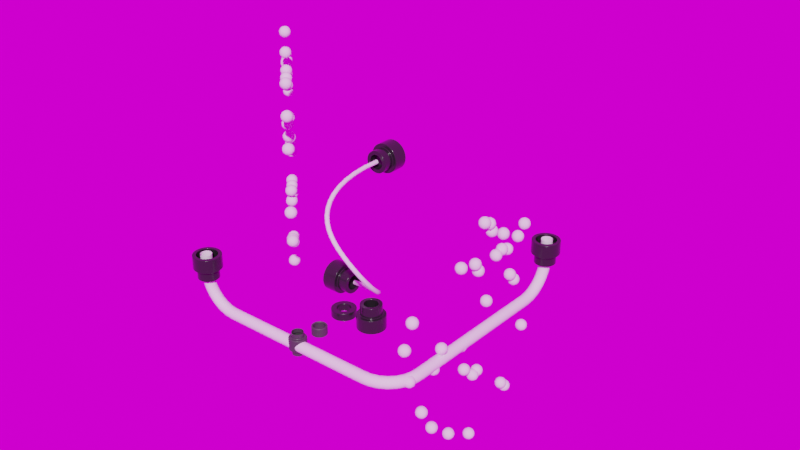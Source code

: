 # Source: wire.blend  (saved by Blender 3.2.14; exported with 4.5.12 LTS)
import bpy
from mathutils import Matrix  # noqa: F401  (used for matrix-valued properties, if any)

bpy.ops.wm.read_factory_settings(use_empty=True)
scene = bpy.context.scene
scene.name = 'Scene'

# ---- collections
col_connector = bpy.data.collections.new('Connector'); scene.collection.children.link(col_connector)
col_cable = bpy.data.collections.new('Cable'); scene.collection.children.link(col_cable)
col_design = bpy.data.collections.new('Design'); scene.collection.children.link(col_design)
col_ring = bpy.data.collections.new('Ring'); scene.collection.children.link(col_ring)

# ---- images (referenced by path relative to the original .blend; pixels are not part of the script)
import os
ASSET_DIR = os.environ.get("B2B_ASSET_DIR", "")  # directory of the original .blend (textures are referenced by path, not embedded)
HERE = os.path.dirname(os.path.abspath(__file__))  # packed textures are extracted next to this script under _unpacked/

def load_image(name, relpath, width, height, colorspace="sRGB"):
    """Load a texture the original file referenced (path relative to the .blend, or extracted next to this script)."""
    p = next((c for c in (os.path.join(HERE, relpath), os.path.join(ASSET_DIR, relpath)) if relpath and os.path.exists(c)), "")
    if p:
        img = bpy.data.images.load(p, check_existing=True)
        img.name = name
    else:  # same state as the original file: an image datablock whose file is absent (Cycles renders it pink)
        img = bpy.data.images.new(name, width, height)
        img.source = "FILE"
        img.filepath = "//" + (relpath or name)
    img.colorspace_settings.name = colorspace
    return img
img_artist_workshop_4k_hdr = load_image('artist_workshop_4k.hdr', 'artist_workshop_4k.hdr', 1024, 1024, 'Linear Rec.709')

# ---- materials (node trees are filled in below, after node groups)
mat_material = bpy.data.materials.new('Material')
mat_cable = bpy.data.materials.new('Cable')
mat_coil = bpy.data.materials.new('Coil')
mat_protection = bpy.data.materials.new('Protection')
mat_duct = bpy.data.materials.new('Duct')
mat_ring_material = bpy.data.materials.new('Ring_Material')

# ---- node groups
ng_warmth__gaffer = bpy.data.node_groups.new('Warmth (Gaffer)', 'ShaderNodeTree')
_s = ng_warmth__gaffer.interface.new_socket(name='Image', in_out='OUTPUT', socket_type='NodeSocketColor')
_s = ng_warmth__gaffer.interface.new_socket(name='Image', in_out='INPUT', socket_type='NodeSocketColor')
_s = ng_warmth__gaffer.interface.new_socket(name='Temp', in_out='INPUT', socket_type='NodeSocketFloat')
_s.min_value = -100.0
_s.max_value = 100.0
_s = ng_warmth__gaffer.interface.new_socket(name='Tint', in_out='INPUT', socket_type='NodeSocketFloat')
_s.min_value = -100.0
_s.max_value = 100.0
_N = ng_warmth__gaffer.nodes; _L = ng_warmth__gaffer.links
n0 = _N.new('NodeGroupInput'); n0.name = 'Group Input'; n0.location = (-70, -478)
n1 = _N.new('NodeGroupOutput'); n1.name = 'Group Output'; n1.location = (1033, -158)
n2 = _N.new('ShaderNodeMath'); n2.name = 'Math'; n2.location = (214, -339)
n2.operation = 'DIVIDE'
n2.inputs[1].default_value = 150.0
n2.inputs[2].default_value = 0.0
n3 = _N.new('ShaderNodeMath'); n3.name = 'Math.001'; n3.location = (407, -336)
n3.inputs[1].default_value = 1.0
n3.inputs[2].default_value = 0.0
n4 = _N.new('ShaderNodeSeparateColor'); n4.name = 'Separate RGB'; n4.location = (408, -168)
n5 = _N.new('ShaderNodeMath'); n5.name = 'Math.002'; n5.location = (627, 85)
n5.operation = 'MULTIPLY'
n5.inputs[2].default_value = 0.0
n6 = _N.new('ShaderNodeMath'); n6.name = 'Math.003'; n6.location = (627, -91)
n6.operation = 'MULTIPLY'
n6.inputs[2].default_value = 0.0
n7 = _N.new('ShaderNodeMath'); n7.name = 'Math.004'; n7.location = (627, -240)
n7.operation = 'DIVIDE'
n7.inputs[2].default_value = 0.0
n8 = _N.new('ShaderNodeMath'); n8.name = 'Math.005'; n8.location = (214, -548)
n8.operation = 'DIVIDE'
n8.inputs[1].default_value = 150.0
n8.inputs[2].default_value = 0.0
n9 = _N.new('ShaderNodeMath'); n9.name = 'Math.006'; n9.location = (407, -529)
n9.inputs[1].default_value = 1.0
n9.inputs[2].default_value = 0.0
n10 = _N.new('ShaderNodeCombineColor'); n10.name = 'Combine RGB'; n10.location = (808, -163)
_L.new(n0.outputs[1], n2.inputs[0])
_L.new(n2.outputs[0], n3.inputs[0])
_L.new(n3.outputs[0], n5.inputs[1])
_L.new(n3.outputs[0], n7.inputs[1])
_L.new(n0.outputs[2], n8.inputs[0])
_L.new(n8.outputs[0], n9.inputs[0])
_L.new(n9.outputs[0], n6.inputs[1])
_L.new(n0.outputs[0], n4.inputs[0])
_L.new(n4.outputs[0], n5.inputs[0])
_L.new(n4.outputs[1], n6.inputs[0])
_L.new(n4.outputs[2], n7.inputs[0])
_L.new(n5.outputs[0], n10.inputs[0])
_L.new(n6.outputs[0], n10.inputs[1])
_L.new(n7.outputs[0], n10.inputs[2])
_L.new(n10.outputs[0], n1.inputs[0])
n1.is_active_output = True
ng_z_curve_deform = bpy.data.node_groups.new('Z_Curve_Deform', 'GeometryNodeTree')
_s = ng_z_curve_deform.interface.new_socket(name='Geometry', in_out='OUTPUT', socket_type='NodeSocketGeometry')
_s = ng_z_curve_deform.interface.new_socket(name='Geometry', in_out='INPUT', socket_type='NodeSocketGeometry')
_s = ng_z_curve_deform.interface.new_socket(name='Curve', in_out='INPUT', socket_type='NodeSocketGeometry')
_s = ng_z_curve_deform.interface.new_socket(name='X Offset', in_out='INPUT', socket_type='NodeSocketFloat')
_s.min_value = -1e+04
_s.max_value = 1e+04
ng_z_curve_deform.is_modifier = True
_N = ng_z_curve_deform.nodes; _L = ng_z_curve_deform.links
n0 = _N.new('ShaderNodeVectorMath'); n0.name = 'Vector Math.003'; n0.location = (215, -115)
n0.operation = 'SCALE'
n1 = _N.new('ShaderNodeVectorMath'); n1.name = 'Vector Math.004'; n1.location = (485, 0)
n2 = _N.new('GeometryNodeCaptureAttribute'); n2.name = 'Capture Attribute'; n2.location = (-617, -36)
n2.capture_items.clear()
n3 = _N.new('NodeReroute'); n3.name = 'Reroute.007'; n3.location = (1, -47)
n3.width = 16
n3.socket_idname = 'NodeSocketVector'
n4 = _N.new('NodeReroute'); n4.name = 'Reroute.022'; n4.location = (-455, 193)
n4.label = 'Array'
n4.width = 16
n4.socket_idname = 'NodeSocketGeometry'
n5 = _N.new('GeometryNodeSampleCurve'); n5.name = ' Sample Curve'; n5.location = (-195, 177)
n5.use_all_curves = True
n6 = _N.new('NodeReroute'); n6.name = 'Reroute.023'; n6.location = (353, 193)
n6.label = 'Array'
n6.width = 16
n6.socket_idname = 'NodeSocketGeometry'
n7 = _N.new('NodeReroute'); n7.name = 'Reroute.005'; n7.location = (3, 96)
n7.width = 16
n7.socket_idname = 'NodeSocketVector'
n8 = _N.new('NodeReroute'); n8.name = 'Reroute.004'; n8.location = (25, 118)
n8.width = 16
n8.socket_idname = 'NodeSocketVector'
n9 = _N.new('ShaderNodeVectorMath'); n9.name = 'Vector Math'; n9.location = (309, 43)
n9.operation = 'SCALE'
n10 = _N.new('ShaderNodeSeparateXYZ'); n10.name = 'Separate XYZ.003'; n10.location = (-427, -44)
n11 = _N.new('NodeReroute'); n11.name = 'Reroute.008'; n11.location = (20, -70)
n11.label = 'Y'
n11.width = 16
n11.socket_idname = 'NodeSocketFloat'
n12 = _N.new('NodeReroute'); n12.name = 'Reroute.012'; n12.location = (-430, -29)
n12.width = 16
n12.socket_idname = 'NodeSocketFloat'
n13 = _N.new('NodeReroute'); n13.name = 'Reroute.013'; n13.location = (57, 141)
n13.width = 16
n13.socket_idname = 'NodeSocketVector'
n14 = _N.new('NodeGroupInput'); n14.name = 'Group Input'; n14.location = (-880, 0)
n15 = _N.new('NodeGroupOutput'); n15.name = 'Group Output'; n15.location = (1030, 167)
n16 = _N.new('GeometryNodeSetPosition'); n16.name = 'Set Position'; n16.location = (663, 130)
n17 = _N.new('NodeReroute'); n17.name = 'Reroute.001'; n17.location = (-455, -71)
n17.width = 16
n17.socket_idname = 'NodeSocketGeometry'
n18 = _N.new('ShaderNodeVectorMath'); n18.name = 'Vector Math.001'; n18.location = (50, -82)
n18.operation = 'CROSS_PRODUCT'
n19 = _N.new('NodeReroute'); n19.name = 'Reroute.010'; n19.location = (22, -195)
n19.width = 16
n19.socket_idname = 'NodeSocketVector'
n20 = _N.new('NodeReroute'); n20.name = 'Reroute.006'; n20.location = (1, -175)
n20.width = 16
n20.socket_idname = 'NodeSocketVector'
n21 = _N.new('NodeReroute'); n21.name = 'Reroute.009'; n21.location = (-272, -30)
n21.label = 'Z'
n21.width = 16
n21.socket_idname = 'NodeSocketFloat'
n22 = _N.new('NodeReroute'); n22.name = 'Reroute.011'; n22.location = (-79, -229)
n22.label = 'X'
n22.width = 16
n22.socket_idname = 'NodeSocketFloat'
n23 = _N.new('ShaderNodeMath'); n23.name = 'Math.002'; n23.location = (-414, 32)
n23.hide = True
n24 = _N.new('ShaderNodeMath'); n24.name = 'Math'; n24.location = (-236, -59)
n24.mute = True
n24.hide = True
n24.operation = 'MULTIPLY'
n24.inputs[1].default_value = -1.0
n25 = _N.new('GeometryNodeInputPosition'); n25.name = 'Position'; n25.location = (-880, -160)
n26 = _N.new('GeometryNodeCurveSplineType'); n26.name = 'Set Spline Type'; n26.location = (-411, 176)
n26.spline_type = 'NURBS'
_L.new(n25.outputs[0], n2.inputs[1])
_L.new(n2.outputs[1], n10.inputs[0])
_L.new(n10.outputs[0], n9.inputs[1])
_L.new(n22.outputs[0], n0.inputs[3])
_L.new(n9.outputs[0], n1.inputs[0])
_L.new(n26.outputs[0], n5.inputs[0])
_L.new(n23.outputs[0], n5.inputs[3])
_L.new(n3.outputs[0], n20.inputs[0])
_L.new(n7.outputs[0], n3.inputs[0])
_L.new(n3.outputs[0], n9.inputs[0])
_L.new(n20.outputs[0], n18.inputs[0])
_L.new(n8.outputs[0], n19.inputs[0])
_L.new(n0.outputs[0], n1.inputs[1])
_L.new(n18.outputs[0], n0.inputs[0])
_L.new(n13.outputs[0], n16.inputs[2])
_L.new(n1.outputs[0], n16.inputs[3])
_L.new(n12.outputs[0], n23.inputs[1])
_L.new(n4.outputs[0], n6.inputs[0])
_L.new(n6.outputs[0], n16.inputs[0])
_L.new(n17.outputs[0], n4.inputs[0])
_L.new(n2.outputs[0], n17.inputs[0])
_L.new(n5.outputs[2], n8.inputs[0])
_L.new(n5.outputs[3], n7.inputs[0])
_L.new(n11.outputs[0], n9.inputs[3])
_L.new(n10.outputs[1], n24.inputs[0])
_L.new(n21.outputs[0], n12.inputs[0])
_L.new(n14.outputs[0], n2.inputs[0])
_L.new(n5.outputs[1], n13.inputs[0])
_L.new(n14.outputs[2], n23.inputs[0])
_L.new(n16.outputs[0], n15.inputs[0])
_L.new(n14.outputs[1], n26.inputs[0])
_L.new(n19.outputs[0], n18.inputs[1])
_L.new(n24.outputs[0], n11.inputs[0])
_L.new(n10.outputs[2], n21.inputs[0])
_L.new(n10.outputs[0], n22.inputs[0])
n15.is_active_output = True
ng_protection = bpy.data.node_groups.new('Protection', 'GeometryNodeTree')
_s = ng_protection.interface.new_socket(name='Geometry', in_out='OUTPUT', socket_type='NodeSocketGeometry')
_s = ng_protection.interface.new_socket(name='Resolution', in_out='INPUT', socket_type='NodeSocketInt')
_s.default_value = 8
_s.min_value = 2
_s.max_value = 1000
_s = ng_protection.interface.new_socket(name='Rotations', in_out='INPUT', socket_type='NodeSocketFloat')
_s.default_value = 2.0
_s.min_value = 0.0
_s = ng_protection.interface.new_socket(name='Radius', in_out='INPUT', socket_type='NodeSocketFloat')
_s.subtype = 'DISTANCE'
_s.default_value = 0.5
_s.min_value = 0.0
_s = ng_protection.interface.new_socket(name='Length', in_out='INPUT', socket_type='NodeSocketFloat')
_s.subtype = 'DISTANCE'
_s.default_value = 2.0
_s = ng_protection.interface.new_socket(name='Thickness', in_out='INPUT', socket_type='NodeSocketFloat')
_s.min_value = -1e+04
_s.max_value = 1e+04
_s = ng_protection.interface.new_socket(name='Height', in_out='INPUT', socket_type='NodeSocketFloat')
_s.default_value = 0.1
_s.min_value = -1e+04
_s.max_value = 1e+04
ng_protection.is_modifier = True
_N = ng_protection.nodes; _L = ng_protection.links
n0 = _N.new('GeometryNodeStoreNamedAttribute'); n0.name = 'Store Named Attribute'; n0.location = (-149, 324)
n0.data_type = 'FLOAT_VECTOR'
n0.domain = 'CORNER'
n0.inputs[2].default_value = 'uv_map'
n1 = _N.new('GeometryNodeMeshCube'); n1.name = 'Cube'; n1.location = (-174, 324)
n1.inputs[0].default_value = (1.0, 0.3, 1.0)
n2 = _N.new('GeometryNodeSetPosition'); n2.name = 'Set Position'; n2.location = (60, -19)
n3 = _N.new('FunctionNodeCompare'); n3.name = 'Compare Floats'; n3.location = (-188, -113)
n3.operation = 'GREATER_EQUAL'
n3.inputs[6].default_value = (0.0, 0.0, 0.0, 0.0)
n3.inputs[7].default_value = (0.0, 0.0, 0.0, 0.0)
n4 = _N.new('GeometryNodeSetPosition'); n4.name = 'Set Position.001'; n4.location = (265, -16)
n5 = _N.new('ShaderNodeVectorMath'); n5.name = 'Vector Math.001'; n5.location = (474, -246)
n5.operation = 'NORMALIZE'
n6 = _N.new('ShaderNodeVectorMath'); n6.name = 'Vector Math'; n6.location = (649, -246)
n6.operation = 'MULTIPLY'
n7 = _N.new('FunctionNodeBooleanMath'); n7.name = 'Boolean Math'; n7.location = (842, -498)
n7.operation = 'OR'
n8 = _N.new('NodeReroute'); n8.name = 'Reroute.002'; n8.location = (1057, -410)
n8.width = 16
n8.socket_idname = 'NodeSocketBool'
n9 = _N.new('NodeReroute'); n9.name = 'Reroute.003'; n9.location = (1056, -530)
n9.width = 16
n9.socket_idname = 'NodeSocketBool'
n10 = _N.new('GeometryNodeSetPosition'); n10.name = 'Set Position.002'; n10.location = (1130, -329)
n11 = _N.new('NodeReroute'); n11.name = 'Reroute.005'; n11.location = (965, -386)
n11.width = 16
n11.socket_idname = 'NodeSocketGeometry'
n12 = _N.new('NodeReroute'); n12.name = 'Reroute.004'; n12.location = (957, -49)
n12.width = 16
n12.socket_idname = 'NodeSocketGeometry'
n13 = _N.new('FunctionNodeCompare'); n13.name = 'Compare Floats.004'; n13.location = (641, -445)
n13.operation = 'LESS_THAN'
n13.inputs[6].default_value = (0.0, 0.0, 0.0, 0.0)
n13.inputs[7].default_value = (0.0, 0.0, 0.0, 0.0)
n14 = _N.new('FunctionNodeCompare'); n14.name = 'Compare Floats.003'; n14.location = (60, -243)
n14.operation = 'GREATER_EQUAL'
n14.inputs[6].default_value = (0.0, 0.0, 0.0, 0.0)
n14.inputs[7].default_value = (0.0, 0.0, 0.0, 0.0)
n15 = _N.new('NodeReroute'); n15.name = 'Reroute.019'; n15.location = (4, -330)
n15.width = 16
n15.socket_idname = 'NodeSocketInt'
n16 = _N.new('ShaderNodeMath'); n16.name = 'Math.001'; n16.location = (-191, -323)
n16.operation = 'MULTIPLY'
n16.inputs[1].default_value = 2.0
n17 = _N.new('FunctionNodeCompare'); n17.name = 'Compare Floats.005'; n17.location = (637, -589)
n17.inputs[6].default_value = (0.0, 0.0, 0.0, 0.0)
n17.inputs[7].default_value = (0.0, 0.0, 0.0, 0.0)
n18 = _N.new('GeometryNodeCurveToMesh'); n18.name = 'Curve to Mesh'; n18.location = (-607, 375)
n19 = _N.new('GeometryNodeResampleCurve'); n19.name = 'Resample Curve'; n19.location = (-795, 377)
n19.keep_last_segment = False
n20 = _N.new('NodeReroute'); n20.name = 'Reroute.018'; n20.location = (-33, 778)
n20.width = 16
n20.socket_idname = 'NodeSocketInt'
n21 = _N.new('NodeReroute'); n21.name = 'Reroute.009'; n21.location = (-1130, -198)
n21.width = 16
n21.socket_idname = 'NodeSocketInt'
n22 = _N.new('NodeReroute'); n22.name = 'Reroute.023'; n22.location = (-1130, 268)
n22.width = 16
n22.socket_idname = 'NodeSocketInt'
n23 = _N.new('NodeReroute'); n23.name = 'Reroute.015'; n23.location = (-1064, -166)
n23.width = 16
n23.socket_idname = 'NodeSocketInt'
n24 = _N.new('NodeReroute'); n24.name = 'Reroute.014'; n24.location = (-1064, 778)
n24.width = 16
n24.socket_idname = 'NodeSocketInt'
n25 = _N.new('NodeReroute'); n25.name = 'Reroute.017'; n25.location = (-351, -193)
n25.width = 16
n25.socket_idname = 'NodeSocketInt'
n26 = _N.new('NodeReroute'); n26.name = 'Reroute.016'; n26.location = (-351, 778)
n26.width = 16
n26.socket_idname = 'NodeSocketInt'
n27 = _N.new('NodeReroute'); n27.name = 'Reroute.007'; n27.location = (-248, 658)
n27.width = 16
n27.socket_idname = 'NodeSocketInt'
n28 = _N.new('NodeReroute'); n28.name = 'Reroute.011'; n28.location = (-248, -441)
n28.width = 16
n28.socket_idname = 'NodeSocketInt'
n29 = _N.new('NodeReroute'); n29.name = 'Reroute.013'; n29.location = (578, -555)
n29.width = 16
n29.socket_idname = 'NodeSocketInt'
n30 = _N.new('NodeReroute'); n30.name = 'Reroute.012'; n30.location = (578, 658)
n30.width = 16
n30.socket_idname = 'NodeSocketInt'
n31 = _N.new('NodeReroute'); n31.name = 'Reroute.008'; n31.location = (-248, 188)
n31.width = 16
n31.socket_idname = 'NodeSocketInt'
n32 = _N.new('NodeReroute'); n32.name = 'Reroute.010'; n32.location = (-1130, -778)
n32.width = 16
n32.socket_idname = 'NodeSocketInt'
n33 = _N.new('NodeReroute'); n33.name = 'Reroute.022'; n33.location = (531, -525)
n33.width = 16
n33.socket_idname = 'NodeSocketInt'
n34 = _N.new('NodeReroute'); n34.name = 'Reroute.020'; n34.location = (531, 778)
n34.width = 16
n34.socket_idname = 'NodeSocketInt'
n35 = _N.new('NodeReroute'); n35.name = 'Reroute.021'; n35.location = (531, -678)
n35.width = 16
n35.socket_idname = 'NodeSocketInt'
n36 = _N.new('NodeReroute'); n36.name = 'Reroute.001'; n36.location = (913, -456)
n36.width = 16
n36.socket_idname = 'NodeSocketVector'
n37 = _N.new('NodeReroute'); n37.name = 'Reroute'; n37.location = (916, -280)
n37.width = 16
n37.socket_idname = 'NodeSocketVector'
n38 = _N.new('NodeGroupOutput'); n38.name = 'Group Output'; n38.location = (1320, 0)
n39 = _N.new('GeometryNodeInputIndex'); n39.name = 'Index'; n39.location = (-1251, 815)
n40 = _N.new('GeometryNodeInputNormal'); n40.name = 'Normal.001'; n40.location = (269, -262)
n40.legacy_corner_normals = True
n41 = _N.new('ShaderNodeMath'); n41.name = 'Math.002'; n41.location = (272, -652)
n41.operation = 'MULTIPLY'
n42 = _N.new('ShaderNodeMath'); n42.name = 'Math'; n42.location = (-589, -47)
n42.operation = 'MODULO'
n43 = _N.new('GeometryNodeInputPosition'); n43.name = 'Position'; n43.location = (-583, 30)
n44 = _N.new('ShaderNodeCombineXYZ'); n44.name = 'Combine XYZ'; n44.location = (272, -429)
n45 = _N.new('ShaderNodeCombineXYZ'); n45.name = 'Combine XYZ.001'; n45.location = (57, -386)
n46 = _N.new('NodeGroupInput'); n46.name = 'Group Input.001'; n46.location = (-189, -490)
n47 = _N.new('NodeReroute'); n47.name = 'Reroute.006'; n47.location = (-1130, 658)
n47.width = 16
n47.socket_idname = 'NodeSocketInt'
n48 = _N.new('FunctionNodeFloatToInt'); n48.name = 'Float to Integer'; n48.location = (-1309, 692)
n49 = _N.new('ShaderNodeMath'); n49.name = 'Math.003'; n49.location = (-1496, 640)
n49.operation = 'MULTIPLY'
n50 = _N.new('GeometryNodeCurveSpiral'); n50.name = 'Spiral'; n50.location = (-1852, 467)
n50.inputs[0].default_value = 128
n51 = _N.new('GeometryNodeCurveLength'); n51.name = 'Curve Length'; n51.location = (-1680, 542)
n52 = _N.new('NodeGroupInput'); n52.name = 'Group Input'; n52.location = (-2097, 680)
n53 = _N.new('GeometryNodeSampleIndex'); n53.name = 'Sample Index'; n53.location = (0, 0)
n53.data_type = 'FLOAT_VECTOR'
n53.clamp = True
_L.new(n10.outputs[0], n38.inputs[0])
_L.new(n43.outputs[0], n53.inputs[1])
_L.new(n19.outputs[0], n18.inputs[0])
_L.new(n50.outputs[0], n19.inputs[0])
_L.new(n23.outputs[0], n42.inputs[0])
_L.new(n18.outputs[0], n53.inputs[0])
_L.new(n42.outputs[0], n53.inputs[2])
_L.new(n53.outputs[0], n2.inputs[2])
_L.new(n0.outputs[0], n2.inputs[0])
_L.new(n2.outputs[0], n4.inputs[0])
_L.new(n25.outputs[0], n3.inputs[0])
_L.new(n3.outputs[0], n2.inputs[1])
_L.new(n14.outputs[0], n4.inputs[1])
_L.new(n36.outputs[0], n10.inputs[3])
_L.new(n13.outputs[0], n7.inputs[0])
_L.new(n40.outputs[0], n5.inputs[0])
_L.new(n8.outputs[0], n10.inputs[1])
_L.new(n17.outputs[0], n7.inputs[1])
_L.new(n11.outputs[0], n10.inputs[0])
_L.new(n5.outputs[0], n6.inputs[0])
_L.new(n16.outputs[0], n14.inputs[1])
_L.new(n41.outputs[0], n17.inputs[1])
_L.new(n21.outputs[0], n42.inputs[1])
_L.new(n31.outputs[0], n1.inputs[1])
_L.new(n6.outputs[0], n37.inputs[0])
_L.new(n37.outputs[0], n36.inputs[0])
_L.new(n9.outputs[0], n8.inputs[0])
_L.new(n7.outputs[0], n9.inputs[0])
_L.new(n4.outputs[0], n12.inputs[0])
_L.new(n12.outputs[0], n11.inputs[0])
_L.new(n47.outputs[0], n27.inputs[0])
_L.new(n27.outputs[0], n31.inputs[0])
_L.new(n22.outputs[0], n21.inputs[0])
_L.new(n32.outputs[0], n41.inputs[0])
_L.new(n21.outputs[0], n32.inputs[0])
_L.new(n28.outputs[0], n16.inputs[0])
_L.new(n31.outputs[0], n28.inputs[0])
_L.new(n29.outputs[0], n13.inputs[1])
_L.new(n27.outputs[0], n30.inputs[0])
_L.new(n30.outputs[0], n29.inputs[0])
_L.new(n24.outputs[0], n23.inputs[0])
_L.new(n24.outputs[0], n26.inputs[0])
_L.new(n26.outputs[0], n25.inputs[0])
_L.new(n15.outputs[0], n14.inputs[0])
_L.new(n26.outputs[0], n20.inputs[0])
_L.new(n20.outputs[0], n15.inputs[0])
_L.new(n35.outputs[0], n17.inputs[0])
_L.new(n20.outputs[0], n34.inputs[0])
_L.new(n33.outputs[0], n35.inputs[0])
_L.new(n34.outputs[0], n33.inputs[0])
_L.new(n33.outputs[0], n13.inputs[0])
_L.new(n47.outputs[0], n22.inputs[0])
_L.new(n22.outputs[0], n19.inputs[2])
_L.new(n39.outputs[0], n24.inputs[0])
_L.new(n52.outputs[2], n50.inputs[2])
_L.new(n52.outputs[2], n50.inputs[3])
_L.new(n52.outputs[3], n50.inputs[4])
_L.new(n52.outputs[1], n50.inputs[1])
_L.new(n44.outputs[0], n6.inputs[1])
_L.new(n46.outputs[4], n44.inputs[0])
_L.new(n46.outputs[4], n44.inputs[1])
_L.new(n46.outputs[5], n45.inputs[2])
_L.new(n45.outputs[0], n4.inputs[3])
_L.new(n50.outputs[0], n51.inputs[0])
_L.new(n51.outputs[0], n49.inputs[1])
_L.new(n52.outputs[0], n49.inputs[0])
_L.new(n49.outputs[0], n48.inputs[0])
_L.new(n48.outputs[0], n47.inputs[0])
_L.new(n1.outputs[0], n0.inputs[0])
_L.new(n1.outputs[1], n0.inputs[3])
n38.is_active_output = True
ng_z_array = bpy.data.node_groups.new('Z_Array', 'GeometryNodeTree')
_s = ng_z_array.interface.new_socket(name='Geometry', in_out='OUTPUT', socket_type='NodeSocketGeometry')
_s = ng_z_array.interface.new_socket(name='Geometry', in_out='INPUT', socket_type='NodeSocketGeometry')
_s = ng_z_array.interface.new_socket(name='Count', in_out='INPUT', socket_type='NodeSocketInt')
_s.default_value = 4
_s.min_value = 1
_s.max_value = 10000
_s = ng_z_array.interface.new_socket(name='Gap', in_out='INPUT', socket_type='NodeSocketFloat')
_s.default_value = 1.0
_s.min_value = -1e+04
_s.max_value = 1e+04
ng_z_array.is_modifier = True
_N = ng_z_array.nodes; _L = ng_z_array.links
n0 = _N.new('ShaderNodeVectorMath'); n0.name = 'Vector Math.001'; n0.location = (-73, 330)
n0.operation = 'MULTIPLY'
n1 = _N.new('GeometryNodeBoundBox'); n1.name = 'Bounding Box'; n1.location = (-407, 237)
n2 = _N.new('ShaderNodeVectorMath'); n2.name = 'Vector Math'; n2.location = (-242, 274)
n2.operation = 'SUBTRACT'
n3 = _N.new('GeometryNodeMeshLine'); n3.name = 'Mesh Line'; n3.location = (101, 388)
n4 = _N.new('GeometryNodeRealizeInstances'); n4.name = 'Realize Instances'; n4.location = (460, 200)
n5 = _N.new('NodeGroupOutput'); n5.name = 'Group Output'; n5.location = (640, 200)
n6 = _N.new('GeometryNodeInstanceOnPoints'); n6.name = 'Instance on Points'; n6.location = (280, 200)
n7 = _N.new('ShaderNodeCombineXYZ'); n7.name = 'Combine XYZ'; n7.location = (-247, 83)
n8 = _N.new('NodeGroupInput'); n8.name = 'Group Input'; n8.location = (-579, 158)
n9 = _N.new('NodeGroupInput'); n9.name = 'Group Input.002'; n9.location = (-75, 431)
_L.new(n1.outputs[2], n2.inputs[0])
_L.new(n1.outputs[1], n2.inputs[1])
_L.new(n3.outputs[0], n6.inputs[0])
_L.new(n2.outputs[0], n0.inputs[0])
_L.new(n8.outputs[0], n6.inputs[2])
_L.new(n8.outputs[0], n1.inputs[0])
_L.new(n0.outputs[0], n3.inputs[3])
_L.new(n6.outputs[0], n4.inputs[0])
_L.new(n4.outputs[0], n5.inputs[0])
_L.new(n9.outputs[1], n3.inputs[0])
_L.new(n7.outputs[0], n0.inputs[1])
_L.new(n8.outputs[2], n7.inputs[2])
n5.is_active_output = True
ng_add_design = bpy.data.node_groups.new('add_design', 'GeometryNodeTree')
_s = ng_add_design.interface.new_socket(name='Geometry', in_out='OUTPUT', socket_type='NodeSocketGeometry')
_s = ng_add_design.interface.new_socket(name='Curve', in_out='INPUT', socket_type='NodeSocketGeometry')
_s = ng_add_design.interface.new_socket(name='Object', in_out='INPUT', socket_type='NodeSocketObject')
_s = ng_add_design.interface.new_socket(name='X Offset', in_out='INPUT', socket_type='NodeSocketFloat')
_s.default_value = 0.28
_s.min_value = -1e+04
_s.max_value = 1e+04
ng_add_design.is_modifier = True
_N = ng_add_design.nodes; _L = ng_add_design.links
n0 = _N.new('GeometryNodeCurveLength'); n0.name = 'Curve Length'; n0.location = (-100, -200)
n1 = _N.new('NodeGroupInput'); n1.name = 'Group Input'; n1.location = (-287, 0)
n2 = _N.new('GeometryNodeObjectInfo'); n2.name = 'Object Info.001'; n2.location = (-94, 20)
n3 = _N.new('GeometryNodeBoundBox'); n3.name = 'Bounding Box'; n3.location = (80, -200)
n4 = _N.new('ShaderNodeVectorMath'); n4.name = 'Vector Math'; n4.location = (280, -200)
n4.operation = 'SUBTRACT'
n5 = _N.new('ShaderNodeSeparateXYZ'); n5.name = 'Separate XYZ'; n5.location = (480, -200)
n6 = _N.new('ShaderNodeMath'); n6.name = 'Math'; n6.location = (680, -200)
n6.operation = 'DIVIDE'
n7 = _N.new('NodeGroupOutput'); n7.name = 'Group Output'; n7.location = (1821, -80)
n8 = _N.new('ShaderNodeMath'); n8.name = 'Math.001'; n8.location = (880, -200)
n8.operation = 'CEIL'
n9 = _N.new('GeometryNodeGroup'); n9.name = 'Group.003'; n9.location = (1521, -60)
n9.width = 249
n9.node_tree = ng_z_curve_deform
n10 = _N.new('GeometryNodeGroup'); n10.name = 'Group'; n10.location = (1321, 20)
n10.node_tree = ng_z_array
n10.inputs[2].default_value = 1.0
n11 = _N.new('GeometryNodeBoundBox'); n11.name = 'Bounding Box.001'; n11.location = (140, 220)
n12 = _N.new('ShaderNodeVectorMath'); n12.name = 'Vector Math.001'; n12.location = (320, 220)
n12.operation = 'SUBTRACT'
n13 = _N.new('ShaderNodeSeparateXYZ'); n13.name = 'Separate XYZ.001'; n13.location = (500, 220)
n14 = _N.new('ShaderNodeMath'); n14.name = 'Math.002'; n14.location = (680, 220)
n14.operation = 'DIVIDE'
n14.inputs[1].default_value = 2.0
n15 = _N.new('ShaderNodeCombineXYZ'); n15.name = 'Combine XYZ'; n15.location = (860, 220)
n16 = _N.new('GeometryNodeTransform'); n16.name = 'Transform'; n16.location = (1040, 220)
_L.new(n1.outputs[0], n9.inputs[1])
_L.new(n9.outputs[0], n7.inputs[0])
_L.new(n1.outputs[1], n2.inputs[0])
_L.new(n1.outputs[2], n9.inputs[2])
_L.new(n10.outputs[0], n9.inputs[0])
_L.new(n1.outputs[0], n0.inputs[0])
_L.new(n2.outputs[4], n3.inputs[0])
_L.new(n3.outputs[1], n4.inputs[1])
_L.new(n3.outputs[2], n4.inputs[0])
_L.new(n4.outputs[0], n5.inputs[0])
_L.new(n5.outputs[2], n6.inputs[1])
_L.new(n0.outputs[0], n6.inputs[0])
_L.new(n6.outputs[0], n8.inputs[0])
_L.new(n8.outputs[0], n10.inputs[1])
_L.new(n2.outputs[4], n11.inputs[0])
_L.new(n11.outputs[2], n12.inputs[0])
_L.new(n11.outputs[1], n12.inputs[1])
_L.new(n2.outputs[4], n16.inputs[0])
_L.new(n15.outputs[0], n16.inputs[1])
_L.new(n12.outputs[0], n13.inputs[0])
_L.new(n16.outputs[0], n10.inputs[0])
_L.new(n13.outputs[2], n14.inputs[0])
_L.new(n14.outputs[0], n15.inputs[2])
n7.is_active_output = True
ng_f_add_ring = bpy.data.node_groups.new('f_add_ring', 'GeometryNodeTree')
_s = ng_f_add_ring.interface.new_socket(name='Geometry', in_out='OUTPUT', socket_type='NodeSocketGeometry')
_s = ng_f_add_ring.interface.new_socket(name='Curve', in_out='INPUT', socket_type='NodeSocketGeometry')
_s = ng_f_add_ring.interface.new_socket(name='Object', in_out='INPUT', socket_type='NodeSocketObject')
_s = ng_f_add_ring.interface.new_socket(name='X Offset', in_out='INPUT', socket_type='NodeSocketFloat')
_s.default_value = 0.28
_s.min_value = -1e+04
_s.max_value = 1e+04
_s = ng_f_add_ring.interface.new_socket(name='Count', in_out='INPUT', socket_type='NodeSocketInt')
_s.default_value = 1
_s.min_value = 1
_s.max_value = 10000
_s = ng_f_add_ring.interface.new_socket(name='Gap', in_out='INPUT', socket_type='NodeSocketFloat')
_s.default_value = 1.0
_s.min_value = -1e+04
_s.max_value = 1e+04
_s = ng_f_add_ring.interface.new_socket(name='Scale', in_out='INPUT', socket_type='NodeSocketFloat')
_s.default_value = 1.0
_s.min_value = -1e+04
_s.max_value = 1e+04
ng_f_add_ring.is_modifier = True
_N = ng_f_add_ring.nodes; _L = ng_f_add_ring.links
n0 = _N.new('GeometryNodeGroup'); n0.name = 'Group.003'; n0.location = (441, 3)
n0.width = 249
n0.node_tree = ng_z_curve_deform
n1 = _N.new('NodeReroute'); n1.name = 'Reroute'; n1.location = (384, -35)
n1.width = 16
n1.socket_idname = 'NodeSocketGeometry'
n2 = _N.new('NodeReroute'); n2.name = 'Reroute.003'; n2.location = (385, -107)
n2.width = 16
n2.socket_idname = 'NodeSocketGeometry'
n3 = _N.new('NodeReroute'); n3.name = 'Reroute.002'; n3.location = (141, -138)
n3.width = 16
n3.socket_idname = 'NodeSocketGeometry'
n4 = _N.new('GeometryNodeGroup'); n4.name = 'Group'; n4.location = (210, -50)
n4.node_tree = ng_z_array
n5 = _N.new('NodeGroupOutput'); n5.name = 'Group Output'; n5.location = (741, -5)
n6 = _N.new('GeometryNodeObjectInfo'); n6.name = 'Object Info.001'; n6.location = (-433, 98)
n7 = _N.new('NodeReroute'); n7.name = 'Reroute.008'; n7.location = (-535, -123)
n7.width = 16
n7.socket_idname = 'NodeSocketFloat'
n8 = _N.new('NodeReroute'); n8.name = 'Reroute.009'; n8.location = (-535, -181)
n8.width = 16
n8.socket_idname = 'NodeSocketFloat'
n9 = _N.new('NodeReroute'); n9.name = 'Reroute.006'; n9.location = (-493, -160)
n9.width = 16
n9.socket_idname = 'NodeSocketInt'
n10 = _N.new('NodeReroute'); n10.name = 'Reroute.005'; n10.location = (-465, -132)
n10.width = 16
n10.socket_idname = 'NodeSocketFloat'
n11 = _N.new('NodeReroute'); n11.name = 'Reroute.007'; n11.location = (-493, -100)
n11.width = 16
n11.socket_idname = 'NodeSocketInt'
n12 = _N.new('NodeReroute'); n12.name = 'Reroute.004'; n12.location = (-465, -79)
n12.width = 16
n12.socket_idname = 'NodeSocketFloat'
n13 = _N.new('GeometryNodeTransform'); n13.name = 'Transform'; n13.location = (-183, 55)
n14 = _N.new('NodeReroute'); n14.name = 'Reroute.001'; n14.location = (141, 19)
n14.width = 16
n14.socket_idname = 'NodeSocketGeometry'
n15 = _N.new('ShaderNodeCombineXYZ'); n15.name = 'Combine XYZ'; n15.location = (-435, -194)
n16 = _N.new('NodeGroupInput'); n16.name = 'Group Input'; n16.location = (-703, 0)
_L.new(n2.outputs[0], n0.inputs[1])
_L.new(n0.outputs[0], n5.inputs[0])
_L.new(n16.outputs[1], n6.inputs[0])
_L.new(n10.outputs[0], n0.inputs[2])
_L.new(n3.outputs[0], n4.inputs[0])
_L.new(n4.outputs[0], n0.inputs[0])
_L.new(n8.outputs[0], n4.inputs[2])
_L.new(n9.outputs[0], n4.inputs[1])
_L.new(n16.outputs[0], n1.inputs[0])
_L.new(n14.outputs[0], n3.inputs[0])
_L.new(n1.outputs[0], n2.inputs[0])
_L.new(n16.outputs[2], n12.inputs[0])
_L.new(n12.outputs[0], n10.inputs[0])
_L.new(n11.outputs[0], n9.inputs[0])
_L.new(n16.outputs[3], n11.inputs[0])
_L.new(n16.outputs[4], n7.inputs[0])
_L.new(n7.outputs[0], n8.inputs[0])
_L.new(n16.outputs[5], n15.inputs[2])
_L.new(n16.outputs[5], n15.inputs[1])
_L.new(n16.outputs[5], n15.inputs[0])
_L.new(n15.outputs[0], n13.inputs[3])
_L.new(n6.outputs[4], n13.inputs[0])
_L.new(n13.outputs[0], n14.inputs[0])
n5.is_active_output = True
ng_fluent_wire = bpy.data.node_groups.new('fluent_wire', 'GeometryNodeTree')
_s = ng_fluent_wire.interface.new_socket(name='Geometry', in_out='OUTPUT', socket_type='NodeSocketGeometry')
_s = ng_fluent_wire.interface.new_socket(name='Geometry', in_out='INPUT', socket_type='NodeSocketGeometry')
_s = ng_fluent_wire.interface.new_socket(name='Connector', in_out='INPUT', socket_type='NodeSocketObject')
_s = ng_fluent_wire.interface.new_socket(name='Connector Scale', in_out='INPUT', socket_type='NodeSocketFloat')
_s.default_value = 1.0
_s.min_value = 0.0
_s.max_value = 1e+04
_s = ng_fluent_wire.interface.new_socket(name='Connector Offset', in_out='INPUT', socket_type='NodeSocketFloat')
_s.min_value = -1e+04
_s.max_value = 1e+04
_s = ng_fluent_wire.interface.new_socket(name='Radius', in_out='INPUT', socket_type='NodeSocketFloat')
_s.subtype = 'DISTANCE'
_s.default_value = 0.01
_s.min_value = 0.0
_s = ng_fluent_wire.interface.new_socket(name='Radius Resolution', in_out='INPUT', socket_type='NodeSocketInt')
_s.default_value = 24
_s.min_value = 3
_s.max_value = 512
_s = ng_fluent_wire.interface.new_socket(name='Array Count', in_out='INPUT', socket_type='NodeSocketInt')
_s.default_value = 1
_s.min_value = 1
_s.max_value = 512
_s = ng_fluent_wire.interface.new_socket(name='Array Gap', in_out='INPUT', socket_type='NodeSocketFloat')
_s.default_value = 0.05
_s.min_value = 0.0
_s.max_value = 1e+04
_s = ng_fluent_wire.interface.new_socket(name='Linear/Circular', in_out='INPUT', socket_type='NodeSocketBool')
_s = ng_fluent_wire.interface.new_socket(name='Adjust Position', in_out='INPUT', socket_type='NodeSocketFloat')
_s.default_value = 1.0
_s.min_value = 0.0
_s = ng_fluent_wire.interface.new_socket(name='Cable Material', in_out='INPUT', socket_type='NodeSocketMaterial')
_s = ng_fluent_wire.interface.new_socket(name='-----', in_out='INPUT', socket_type='NodeSocketFloat')
_s.hide_value = True
_s = ng_fluent_wire.interface.new_socket(name='Coil', in_out='INPUT', socket_type='NodeSocketBool')
_s = ng_fluent_wire.interface.new_socket(name='Coil Radius', in_out='INPUT', socket_type='NodeSocketFloat')
_s.subtype = 'DISTANCE'
_s.default_value = 0.02
_s.min_value = 0.0
_s = ng_fluent_wire.interface.new_socket(name='Coil Rotations', in_out='INPUT', socket_type='NodeSocketFloat')
_s.default_value = 17.1
_s.min_value = 0.0
_s = ng_fluent_wire.interface.new_socket(name='Coil Spiral Radius', in_out='INPUT', socket_type='NodeSocketFloat')
_s.subtype = 'DISTANCE'
_s.default_value = 0.1
_s = ng_fluent_wire.interface.new_socket(name='Coil Spiral Resolution', in_out='INPUT', socket_type='NodeSocketInt')
_s.default_value = 32
_s.min_value = 1
_s.max_value = 1024
_s = ng_fluent_wire.interface.new_socket(name='Coil Material', in_out='INPUT', socket_type='NodeSocketMaterial')
_s = ng_fluent_wire.interface.new_socket(name='-----', in_out='INPUT', socket_type='NodeSocketFloat')
_s.hide_value = True
_s = ng_fluent_wire.interface.new_socket(name='Protection', in_out='INPUT', socket_type='NodeSocketBool')
_s = ng_fluent_wire.interface.new_socket(name='Protection Radius', in_out='INPUT', socket_type='NodeSocketFloat')
_s.subtype = 'DISTANCE'
_s.default_value = 0.08
_s.min_value = 0.0
_s = ng_fluent_wire.interface.new_socket(name='Protection Height', in_out='INPUT', socket_type='NodeSocketFloat')
_s.default_value = 0.1
_s.min_value = -1e+04
_s.max_value = 1e+04
_s = ng_fluent_wire.interface.new_socket(name='Protection Rotations', in_out='INPUT', socket_type='NodeSocketFloat')
_s.default_value = 9.1
_s.min_value = 0.0
_s = ng_fluent_wire.interface.new_socket(name='Protection Thickness', in_out='INPUT', socket_type='NodeSocketFloat')
_s.default_value = 0.01
_s.min_value = -1e+04
_s.max_value = 1e+04
_s = ng_fluent_wire.interface.new_socket(name='Protection Resolution', in_out='INPUT', socket_type='NodeSocketInt')
_s.default_value = 128
_s.min_value = 2
_s.max_value = 1000
_s = ng_fluent_wire.interface.new_socket(name='Protection Material', in_out='INPUT', socket_type='NodeSocketMaterial')
_s = ng_fluent_wire.interface.new_socket(name='-----', in_out='INPUT', socket_type='NodeSocketFloat')
_s.hide_value = True
_s = ng_fluent_wire.interface.new_socket(name='Design', in_out='INPUT', socket_type='NodeSocketObject')
_s = ng_fluent_wire.interface.new_socket(name='X Offset', in_out='INPUT', socket_type='NodeSocketFloat')
_s.min_value = -1e+04
_s.max_value = 1e+04
ng_fluent_wire.is_modifier = True
_N = ng_fluent_wire.nodes; _L = ng_fluent_wire.links
n0 = _N.new('NodeFrame'); n0.name = 'Frame.001'; n0.location = (-3303, -219)
n0.label = 'Suivre la courbure'
n0.width = 577
n1 = _N.new('NodeFrame'); n1.name = 'Frame.004'; n1.location = (-1240, 249)
n1.label = 'Linear cable '
n1.width = 1509
n2 = _N.new('NodeFrame'); n2.name = 'Frame.003'; n2.location = (1246, 471)
n2.label = ' Spline to wire'
n2.width = 640
n3 = _N.new('NodeFrame'); n3.name = 'Frame.011'; n3.location = (563, 299)
n3.label = 'Linear/Circular'
n3.width = 200
n4 = _N.new('NodeFrame'); n4.name = 'Frame.005'; n4.location = (-1877, 314)
n4.label = 'Connector instances'
n4.width = 469
n5 = _N.new('NodeFrame'); n5.name = 'Frame.006'; n5.location = (-1227, -838)
n5.label = 'Circular'
n5.width = 599
n6 = _N.new('NodeFrame'); n6.name = 'Frame.007'; n6.location = (1127, -7)
n6.label = 'Coil '
n6.width = 1335
n7 = _N.new('NodeFrame'); n7.name = 'Frame.010'; n7.location = (1119, -870)
n7.label = 'Protection'
n7.width = 1369
n8 = _N.new('NodeFrame'); n8.name = 'Frame.008'; n8.location = (801, 709)
n8.label = 'Rings'
n8.width = 429
n9 = _N.new('NodeFrame'); n9.name = 'Frame.002'; n9.location = (-2214, 910)
n9.label = 'Spline offset'
n9.width = 1112
n10 = _N.new('NodeFrame'); n10.name = 'Frame'; n10.location = (-3112, 267)
n10.label = 'Connector'
n10.width = 448
n11 = _N.new('NodeFrame'); n11.name = 'Frame.009'; n11.location = (1245, 965)
n11.label = 'Design'
n11.width = 204
n12 = _N.new('GeometryNodeSplineParameter'); n12.name = 'Curve Parameter'; n12.location = (30, -183)
n13 = _N.new('GeometryNodeBoundBox'); n13.name = 'Bounding Box.001'; n13.location = (887, -118)
n14 = _N.new('ShaderNodeSeparateXYZ'); n14.name = 'Separate XYZ.001'; n14.location = (1086, -259)
n15 = _N.new('ShaderNodeMath'); n15.name = 'Math.001'; n15.location = (1086, -389)
n15.operation = 'DIVIDE'
n15.inputs[1].default_value = 2.0
n16 = _N.new('ShaderNodeMath'); n16.name = 'Math.003'; n16.location = (1082, -556)
n16.operation = 'MULTIPLY'
n16.inputs[1].default_value = -1.0
n17 = _N.new('ShaderNodeCombineXYZ'); n17.name = 'Combine XYZ.003'; n17.location = (1083, -715)
n18 = _N.new('ShaderNodeVectorMath'); n18.name = 'Vector Math.005'; n18.location = (1081, -111)
n18.operation = 'SUBTRACT'
n19 = _N.new('GeometryNodeInstanceOnPoints'); n19.name = 'Instance on Points.002'; n19.location = (447, -30)
n20 = _N.new('GeometryNodeRealizeInstances'); n20.name = 'Realize Instances.001'; n20.location = (667, -124)
n21 = _N.new('FunctionNodeAlignEulerToVector'); n21.name = 'Align Euler to Vector'; n21.location = (408, -30)
n21.axis = 'Z'
n22 = _N.new('GeometryNodeSampleCurve'); n22.name = ' Sample Curve'; n22.location = (212, -30)
n22.use_all_curves = True
n23 = _N.new('ShaderNodeCombineXYZ'); n23.name = 'Combine XYZ.001'; n23.location = (35, -166)
n23.hide = True
n24 = _N.new('ShaderNodeCombineXYZ'); n24.name = 'Combine XYZ'; n24.location = (35, -214)
n25 = _N.new('GeometryNodeMeshLine'); n25.name = 'Mesh Line'; n25.location = (206, -31)
n26 = _N.new('GeometryNodeTransform'); n26.name = 'Transform.001'; n26.location = (1339, -44)
n27 = _N.new('GeometryNodeCurveToMesh'); n27.name = 'Curve to Mesh'; n27.location = (30, -36)
n28 = _N.new('NodeReroute'); n28.name = 'Reroute.009'; n28.location = (1568, 56)
n28.width = 16
n28.socket_idname = 'NodeSocketGeometry'
n29 = _N.new('NodeReroute'); n29.name = 'Reroute.012'; n29.location = (3387, -622)
n29.width = 16
n29.socket_idname = 'NodeSocketGeometry'
n30 = _N.new('NodeReroute'); n30.name = 'Reroute.013'; n30.location = (3380, 28)
n30.width = 16
n30.socket_idname = 'NodeSocketGeometry'
n31 = _N.new('NodeReroute'); n31.name = 'Reroute.014'; n31.location = (2499, 34)
n31.width = 16
n31.socket_idname = 'NodeSocketGeometry'
n32 = _N.new('NodeReroute'); n32.name = 'Reroute.015'; n32.location = (2493, -78)
n32.width = 16
n32.socket_idname = 'NodeSocketGeometry'
n33 = _N.new('NodeReroute'); n33.name = 'Reroute.008'; n33.location = (786, 54)
n33.width = 16
n33.socket_idname = 'NodeSocketGeometry'
n34 = _N.new('NodeReroute'); n34.name = 'Reroute.007'; n34.location = (786, -103)
n34.width = 16
n34.socket_idname = 'NodeSocketGeometry'
n35 = _N.new('NodeReroute'); n35.name = 'Reroute.017'; n35.location = (479, 132)
n35.width = 16
n35.socket_idname = 'NodeSocketGeometry'
n36 = _N.new('NodeReroute'); n36.name = 'Reroute.016'; n36.location = (479, -776)
n36.width = 16
n36.socket_idname = 'NodeSocketGeometry'
n37 = _N.new('GeometryNodeSwitch'); n37.name = 'Switch'; n37.location = (30, -30)
n38 = _N.new('GeometryNodeSwitch'); n38.name = 'Switch.003'; n38.location = (470, -30)
n39 = _N.new('NodeReroute'); n39.name = 'Reroute.021'; n39.location = (546, 343)
n39.width = 16
n39.socket_idname = 'NodeSocketFloatDistance'
n40 = _N.new('FunctionNodeCompare'); n40.name = 'Compare Floats'; n40.location = (246, -36)
n40.inputs[6].default_value = (0.0, 0.0, 0.0, 0.0)
n40.inputs[7].default_value = (0.0, 0.0, 0.0, 0.0)
n41 = _N.new('GeometryNodeTransform'); n41.name = 'Transform'; n41.location = (59, -436)
n41.hide = True
n41.inputs[2].default_value = (0.0, 3.142, 0.0)
n42 = _N.new('NodeReroute'); n42.name = 'Reroute'; n42.location = (117, -265)
n42.width = 16
n42.socket_idname = 'NodeSocketGeometry'
n43 = _N.new('GeometryNodeCurveEndpointSelection'); n43.name = 'Endpoint Selection'; n43.location = (30, -93)
n43.hide = True
n43.inputs[1].default_value = 0
n44 = _N.new('GeometryNodeCurveEndpointSelection'); n44.name = 'Endpoint Selection.001'; n44.location = (63, -394)
n44.hide = True
n44.inputs[0].default_value = 0
n45 = _N.new('GeometryNodeInstanceOnPoints'); n45.name = 'Instance on Points.001'; n45.location = (298, -325)
n46 = _N.new('GeometryNodeInstanceOnPoints'); n46.name = 'Instance on Points'; n46.location = (298, -30)
n47 = _N.new('GeometryNodeJoinGeometry'); n47.name = 'Join Geometry.002'; n47.location = (1998, 843)
n48 = _N.new('NodeReroute'); n48.name = 'Reroute.003'; n48.location = (-1374, -668)
n48.label = 'Count'
n48.width = 16
n48.socket_idname = 'NodeSocketInt'
n49 = _N.new('NodeReroute'); n49.name = 'Reroute.019'; n49.location = (-3293, 399)
n49.width = 16
n49.socket_idname = 'NodeSocketGeometry'
n50 = _N.new('GeometryNodeJoinGeometry'); n50.name = 'Join Geometry'; n50.location = (4154, 414)
n51 = _N.new('GeometryNodeJoinGeometry'); n51.name = 'Join Geometry.006'; n51.location = (3494, 95)
n52 = _N.new('NodeReroute'); n52.name = 'Reroute.001'; n52.location = (-2058, -689)
n52.label = 'Radius'
n52.width = 16
n52.socket_idname = 'NodeSocketFloatDistance'
n53 = _N.new('NodeReroute'); n53.name = 'Reroute.004'; n53.location = (-1726, 2)
n53.label = 'Gap'
n53.width = 16
n53.socket_idname = 'NodeSocketFloat'
n54 = _N.new('NodeGroupOutput'); n54.name = 'Group Output'; n54.location = (4784, 0)
n55 = _N.new('NodeReroute'); n55.name = 'Reroute.020'; n55.location = (543, 1019)
n55.label = 'Radius'
n55.width = 16
n55.socket_idname = 'NodeSocketFloatDistance'
n56 = _N.new('GeometryNodeCurvePrimitiveCircle'); n56.name = 'Curve Circle.001'; n56.location = (220, -246)
n57 = _N.new('GeometryNodeCurvePrimitiveCircle'); n57.name = 'Curve Circle'; n57.location = (30, -31)
n58 = _N.new('GeometryNodeCurvePrimitiveCircle'); n58.name = 'Curve Circle.002'; n58.location = (30, -179)
n59 = _N.new('GeometryNodeInstanceOnPoints'); n59.name = 'Instance on Points.003'; n59.location = (254, -30)
n60 = _N.new('GeometryNodeRealizeInstances'); n60.name = 'Realize Instances.002'; n60.location = (428, -31)
n61 = _N.new('NodeGroupInput'); n61.name = 'Group Input.004'; n61.location = (30, -345)
n62 = _N.new('NodeReroute'); n62.name = 'Reroute.010'; n62.location = (442, -200)
n62.width = 16
n62.socket_idname = 'NodeSocketGeometry'
n63 = _N.new('GeometryNodeCurveLength'); n63.name = 'Curve Length'; n63.location = (30, -43)
n64 = _N.new('GeometryNodeGroup'); n64.name = 'Group.005'; n64.location = (487, -90)
n64.node_tree = ng_z_curve_deform
n64.inputs[2].default_value = 0.0
n65 = _N.new('GeometryNodeCurveToMesh'); n65.name = 'Curve to Mesh.001'; n65.location = (725, -170)
n66 = _N.new('GeometryNodeSwitch'); n66.name = 'Switch.001'; n66.location = (1165, -30)
n67 = _N.new('GeometryNodeCurvePrimitiveCircle'); n67.name = 'Curve Circle.003'; n67.location = (286, -318)
n68 = _N.new('GeometryNodeCurveSpiral'); n68.name = 'Spiral'; n68.location = (285, -121)
n69 = _N.new('GeometryNodeSetMaterial'); n69.name = 'Set Material.001'; n69.location = (945, -178)
n70 = _N.new('GeometryNodeCurveLength'); n70.name = 'Curve Length.001'; n70.location = (30, -160)
n71 = _N.new('GeometryNodeGroup'); n71.name = 'Group.008'; n71.location = (499, -30)
n71.node_tree = ng_z_curve_deform
n71.inputs[2].default_value = 0.0
n72 = _N.new('GeometryNodeSetShadeSmooth'); n72.name = 'Set Shade Smooth.001'; n72.location = (736, -44)
n73 = _N.new('GeometryNodeSetMaterial'); n73.name = 'Set Material'; n73.location = (962, -39)
n74 = _N.new('GeometryNodeSwitch'); n74.name = 'Switch.002'; n74.location = (1198, -35)
n75 = _N.new('NodeGroupInput'); n75.name = 'Group Input.003'; n75.location = (33, -251)
n76 = _N.new('NodeGroupInput'); n76.name = 'Group Input.002'; n76.location = (47, -177)
n77 = _N.new('GeometryNodeJoinGeometry'); n77.name = 'Join rings'; n77.location = (259, -30)
n77.label = 'Join rings'
n78 = _N.new('GeometryNodeGroup'); n78.name = 'Group.007'; n78.location = (283, -82)
n78.node_tree = ng_protection
n79 = _N.new('GeometryNodeSetMaterial'); n79.name = 'Set Material.002'; n79.location = (1986, 463)
n80 = _N.new('NodeReroute'); n80.name = 'Reroute.011'; n80.location = (791, -1020)
n80.width = 16
n80.socket_idname = 'NodeSocketGeometry'
n81 = _N.new('NodeGroupInput'); n81.name = 'Group Input.001'; n81.location = (92, 1093)
n82 = _N.new('NodeReroute'); n82.name = 'Reroute.018'; n82.location = (791, -1087)
n82.width = 16
n82.socket_idname = 'NodeSocketGeometry'
n83 = _N.new('NodeReroute'); n83.name = 'Reroute.002'; n83.location = (-666, 759)
n83.width = 16
n83.socket_idname = 'NodeSocketGeometry'
n84 = _N.new('NodeReroute'); n84.name = 'Reroute.005'; n84.location = (-667, 398)
n84.width = 16
n84.socket_idname = 'NodeSocketGeometry'
n85 = _N.new('NodeReroute'); n85.name = 'curve_for_extra'; n85.location = (784, 839)
n85.width = 16
n85.socket_idname = 'NodeSocketGeometry'
n86 = _N.new('ShaderNodeVectorMath'); n86.name = 'Vector Math.001'; n86.location = (48, -146)
n86.operation = 'NORMALIZE'
n87 = _N.new('ShaderNodeVectorMath'); n87.name = 'Vector Math.004'; n87.location = (695, -233)
n87.hide = True
n87.operation = 'MULTIPLY'
n87.inputs[1].default_value = (-1.0, -1.0, -1.0)
n88 = _N.new('GeometryNodeBoundBox'); n88.name = 'Bounding Box'; n88.location = (30, -272)
n89 = _N.new('ShaderNodeVectorMath'); n89.name = 'Vector Math'; n89.location = (193, -326)
n89.hide = True
n89.operation = 'SUBTRACT'
n90 = _N.new('ShaderNodeVectorMath'); n90.name = 'Vector Math.002'; n90.location = (522, -179)
n90.operation = 'MULTIPLY'
n91 = _N.new('GeometryNodeSetPosition'); n91.name = 'Set Position'; n91.location = (768, -30)
n92 = _N.new('ShaderNodeVectorMath'); n92.name = 'Vector Math.003'; n92.location = (329, -99)
n92.operation = 'MULTIPLY'
n93 = _N.new('GeometryNodeSetPosition'); n93.name = 'connector_offset'; n93.location = (942, -119)
n94 = _N.new('NodeReroute'); n94.name = 'Reroute.022'; n94.location = (-2390, 122)
n94.width = 16
n94.socket_idname = 'NodeSocketGeometry'
n95 = _N.new('GeometryNodeTranslateInstances'); n95.name = 'Translate Instances.001'; n95.location = (-1345, -21)
n96 = _N.new('ShaderNodeVectorMath'); n96.name = 'Vector Math.006'; n96.location = (-1356, 461)
n96.operation = 'MULTIPLY'
n96.inputs[1].default_value = (0.0, 0.0, -1.0)
n97 = _N.new('GeometryNodeTranslateInstances'); n97.name = 'Translate Instances'; n97.location = (-1105, 316)
n98 = _N.new('ShaderNodeCombineXYZ'); n98.name = 'Combine XYZ.002'; n98.location = (-1857, 459)
n99 = _N.new('ShaderNodeSeparateXYZ'); n99.name = 'Separate XYZ'; n99.location = (370, -321)
n99.hide = True
n100 = _N.new('ShaderNodeMath'); n100.name = 'Math'; n100.location = (-2047, 373)
n100.hide = True
n100.operation = 'MULTIPLY'
n101 = _N.new('GeometryNodeRealizeInstances'); n101.name = 'last'; n101.location = (4594, 414)
n102 = _N.new('GeometryNodeSetShadeSmooth'); n102.name = 'Set Shade Smooth'; n102.location = (4374, 422)
n103 = _N.new('ShaderNodeCombineXYZ'); n103.name = 'Combine XYZ.004'; n103.location = (74, -259)
n104 = _N.new('GeometryNodeObjectInfo'); n104.name = 'Object Info'; n104.location = (58, -40)
n105 = _N.new('NodeReroute'); n105.name = 'Reroute.023'; n105.location = (35, -337)
n105.width = 16
n105.socket_idname = 'NodeSocketFloat'
n106 = _N.new('GeometryNodeTransform'); n106.name = 'Transform.002'; n106.location = (278, -30)
n107 = _N.new('NodeGroupInput'); n107.name = 'Group Input'; n107.location = (-4066, 431)
n108 = _N.new('GeometryNodeGroup'); n108.name = 'Group.004'; n108.location = (30, -30)
n108.width = 144
n108.node_tree = ng_add_design
n109 = _N.new('NodeReroute'); n109.name = 'Reroute.006'; n109.location = (786, 385)
n109.label = 'Main Wire'
n109.width = 16
n109.socket_idname = 'NodeSocketGeometry'
n110 = _N.new('GeometryNodeGroup'); n110.name = 'Group.001'; n110.location = (30, -32)
n110.width = 162
n110.node_tree = ng_f_add_ring
n110.inputs[2].default_value = 0.48
n110.inputs[3].default_value = 9
n110.inputs[4].default_value = 1.8
n110.inputs[5].default_value = 1.12
n111 = _N.new('GeometryNodeInputNamedAttribute'); n111.name = 'Named Attribute'; n111.location = (700, -170)
n111.inputs[0].default_value = 'radius'
n112 = _N.new('GeometryNodeSwitch'); n112.name = 'Switch.004'; n112.location = (700, -170)
n112.input_type = 'FLOAT'
n112.inputs[1].default_value = 1.0
n113 = _N.new('GeometryNodeInputNamedAttribute'); n113.name = 'Named Attribute.001'; n113.location = (5, -36)
n113.inputs[0].default_value = 'radius'
n114 = _N.new('GeometryNodeSwitch'); n114.name = 'Switch.005'; n114.location = (5, -36)
n114.input_type = 'FLOAT'
n114.inputs[1].default_value = 1.0
n12.parent = n0
n13.parent = n1
n14.parent = n1
n15.parent = n1
n16.parent = n1
n17.parent = n1
n18.parent = n1
n19.parent = n1
n20.parent = n1
n21.parent = n0
n22.parent = n0
n23.parent = n1
n24.parent = n1
n25.parent = n1
n26.parent = n1
n27.parent = n2
n37.parent = n3
n38.parent = n2
n40.parent = n2
n41.parent = n4
n42.parent = n4
n43.parent = n4
n44.parent = n4
n45.parent = n4
n46.parent = n4
n56.parent = n1
n57.parent = n5
n58.parent = n5
n59.parent = n5
n60.parent = n5
n61.parent = n1
n62.parent = n6
n63.parent = n6
n64.parent = n6
n65.parent = n6
n66.parent = n6
n67.parent = n6
n68.parent = n6
n69.parent = n6
n70.parent = n7
n71.parent = n7
n72.parent = n7
n73.parent = n7
n74.parent = n7
n75.parent = n7
n76.parent = n6
n77.parent = n8
n78.parent = n7
n86.parent = n9
n87.parent = n9
n88.parent = n9
n89.parent = n9
n90.parent = n9
n91.parent = n9
n92.parent = n9
n93.parent = n9
n99.parent = n9
n103.parent = n10
n104.parent = n10
n105.parent = n10
n106.parent = n10
n108.parent = n11
n110.parent = n8
n111.parent = n6
n112.parent = n6
n113.parent = n2
n114.parent = n2
_L.new(n101.outputs[0], n54.inputs[0])
_L.new(n50.outputs[0], n102.inputs[0])
_L.new(n49.outputs[0], n22.inputs[0])
_L.new(n22.outputs[2], n21.inputs[2])
_L.new(n12.outputs[0], n22.inputs[2])
_L.new(n43.outputs[0], n46.inputs[1])
_L.new(n94.outputs[0], n46.inputs[2])
_L.new(n42.outputs[0], n46.inputs[0])
_L.new(n46.outputs[0], n97.inputs[0])
_L.new(n49.outputs[0], n91.inputs[0])
_L.new(n21.outputs[0], n46.inputs[5])
_L.new(n22.outputs[2], n86.inputs[0])
_L.new(n90.outputs[0], n91.inputs[3])
_L.new(n49.outputs[0], n42.inputs[0])
_L.new(n42.outputs[0], n45.inputs[0])
_L.new(n45.outputs[0], n95.inputs[0])
_L.new(n44.outputs[0], n45.inputs[1])
_L.new(n43.outputs[0], n91.inputs[1])
_L.new(n91.outputs[0], n93.inputs[0])
_L.new(n109.outputs[0], n27.inputs[0])
_L.new(n44.outputs[0], n93.inputs[1])
_L.new(n90.outputs[0], n87.inputs[0])
_L.new(n87.outputs[0], n93.inputs[3])
_L.new(n21.outputs[0], n45.inputs[5])
_L.new(n94.outputs[0], n41.inputs[0])
_L.new(n41.outputs[0], n45.inputs[2])
_L.new(n94.outputs[0], n88.inputs[0])
_L.new(n88.outputs[2], n89.inputs[0])
_L.new(n88.outputs[1], n89.inputs[1])
_L.new(n89.outputs[0], n99.inputs[0])
_L.new(n99.outputs[2], n90.inputs[1])
_L.new(n86.outputs[0], n92.inputs[0])
_L.new(n92.outputs[0], n90.inputs[0])
_L.new(n107.outputs[4], n52.inputs[0])
_L.new(n52.outputs[0], n56.inputs[4])
_L.new(n25.outputs[0], n19.inputs[0])
_L.new(n56.outputs[0], n19.inputs[2])
_L.new(n24.outputs[0], n25.inputs[3])
_L.new(n23.outputs[0], n25.inputs[2])
_L.new(n52.outputs[0], n23.inputs[0])
_L.new(n19.outputs[0], n20.inputs[0])
_L.new(n14.outputs[0], n15.inputs[0])
_L.new(n15.outputs[0], n16.inputs[0])
_L.new(n13.outputs[2], n18.inputs[0])
_L.new(n13.outputs[1], n18.inputs[1])
_L.new(n18.outputs[0], n14.inputs[0])
_L.new(n17.outputs[0], n26.inputs[1])
_L.new(n20.outputs[0], n13.inputs[0])
_L.new(n16.outputs[0], n17.inputs[0])
_L.new(n26.outputs[0], n37.inputs[1])
_L.new(n20.outputs[0], n26.inputs[0])
_L.new(n57.outputs[0], n59.inputs[0])
_L.new(n58.outputs[0], n59.inputs[2])
_L.new(n52.outputs[0], n58.inputs[4])
_L.new(n37.outputs[0], n27.inputs[1])
_L.new(n59.outputs[0], n60.inputs[0])
_L.new(n35.outputs[0], n37.inputs[2])
_L.new(n107.outputs[8], n37.inputs[0])
_L.new(n48.outputs[0], n57.inputs[0])
_L.new(n48.outputs[0], n25.inputs[0])
_L.new(n107.outputs[6], n48.inputs[0])
_L.new(n53.outputs[0], n24.inputs[0])
_L.new(n107.outputs[7], n53.inputs[0])
_L.new(n53.outputs[0], n57.inputs[4])
_L.new(n77.outputs[0], n47.inputs[0])
_L.new(n85.outputs[0], n108.inputs[0])
_L.new(n67.outputs[0], n65.inputs[1])
_L.new(n68.outputs[0], n64.inputs[0])
_L.new(n63.outputs[0], n68.inputs[4])
_L.new(n84.outputs[0], n109.inputs[0])
_L.new(n34.outputs[0], n63.inputs[0])
_L.new(n31.outputs[0], n51.inputs[0])
_L.new(n64.outputs[0], n65.inputs[0])
_L.new(n47.outputs[0], n50.inputs[0])
_L.new(n51.outputs[0], n50.inputs[0])
_L.new(n78.outputs[0], n71.inputs[0])
_L.new(n30.outputs[0], n51.inputs[0])
_L.new(n33.outputs[0], n34.inputs[0])
_L.new(n109.outputs[0], n33.inputs[0])
_L.new(n62.outputs[0], n64.inputs[1])
_L.new(n33.outputs[0], n28.inputs[0])
_L.new(n28.outputs[0], n62.inputs[0])
_L.new(n80.outputs[0], n71.inputs[1])
_L.new(n34.outputs[0], n80.inputs[0])
_L.new(n29.outputs[0], n30.inputs[0])
_L.new(n32.outputs[0], n31.inputs[0])
_L.new(n66.outputs[0], n32.inputs[0])
_L.new(n60.outputs[0], n36.inputs[0])
_L.new(n36.outputs[0], n35.inputs[0])
_L.new(n109.outputs[0], n85.inputs[0])
_L.new(n82.outputs[0], n70.inputs[0])
_L.new(n70.outputs[0], n78.inputs[3])
_L.new(n80.outputs[0], n82.inputs[0])
_L.new(n107.outputs[0], n49.inputs[0])
_L.new(n39.outputs[0], n40.inputs[0])
_L.new(n40.outputs[0], n38.inputs[0])
_L.new(n55.outputs[0], n39.inputs[0])
_L.new(n38.outputs[0], n79.inputs[0])
_L.new(n74.outputs[0], n29.inputs[0])
_L.new(n72.outputs[0], n73.inputs[0])
_L.new(n71.outputs[0], n72.inputs[0])
_L.new(n65.outputs[0], n69.inputs[0])
_L.new(n73.outputs[0], n74.inputs[2])
_L.new(n69.outputs[0], n66.inputs[2])
_L.new(n27.outputs[0], n38.inputs[2])
_L.new(n107.outputs[1], n104.inputs[0])
_L.new(n81.outputs[4], n55.inputs[0])
_L.new(n76.outputs[12], n66.inputs[0])
_L.new(n76.outputs[16], n68.inputs[0])
_L.new(n76.outputs[14], n68.inputs[1])
_L.new(n76.outputs[15], n68.inputs[2])
_L.new(n76.outputs[15], n68.inputs[3])
_L.new(n76.outputs[17], n69.inputs[2])
_L.new(n75.outputs[19], n74.inputs[0])
_L.new(n75.outputs[20], n78.inputs[2])
_L.new(n75.outputs[21], n78.inputs[5])
_L.new(n75.outputs[22], n78.inputs[1])
_L.new(n75.outputs[23], n78.inputs[4])
_L.new(n75.outputs[24], n78.inputs[0])
_L.new(n75.outputs[25], n73.inputs[2])
_L.new(n107.outputs[9], n92.inputs[1])
_L.new(n81.outputs[27], n108.inputs[1])
_L.new(n81.outputs[28], n108.inputs[2])
_L.new(n61.outputs[5], n56.inputs[0])
_L.new(n61.outputs[5], n58.inputs[0])
_L.new(n76.outputs[5], n67.inputs[0])
_L.new(n76.outputs[13], n67.inputs[4])
_L.new(n79.outputs[0], n50.inputs[0])
_L.new(n107.outputs[10], n79.inputs[2])
_L.new(n108.outputs[0], n47.inputs[0])
_L.new(n93.outputs[0], n83.inputs[0])
_L.new(n83.outputs[0], n84.inputs[0])
_L.new(n97.outputs[0], n50.inputs[0])
_L.new(n95.outputs[0], n50.inputs[0])
_L.new(n98.outputs[0], n96.inputs[0])
_L.new(n98.outputs[0], n95.inputs[2])
_L.new(n107.outputs[3], n100.inputs[0])
_L.new(n96.outputs[0], n97.inputs[2])
_L.new(n100.outputs[0], n98.inputs[2])
_L.new(n99.outputs[2], n100.inputs[1])
_L.new(n104.outputs[4], n106.inputs[0])
_L.new(n102.outputs[0], n101.inputs[0])
_L.new(n106.outputs[0], n94.inputs[0])
_L.new(n103.outputs[0], n106.inputs[3])
_L.new(n105.outputs[0], n103.inputs[0])
_L.new(n105.outputs[0], n103.inputs[1])
_L.new(n105.outputs[0], n103.inputs[2])
_L.new(n107.outputs[2], n105.inputs[0])
_L.new(n111.outputs[1], n112.inputs[0])
_L.new(n111.outputs[0], n112.inputs[2])
_L.new(n112.outputs[0], n65.inputs[2])
_L.new(n113.outputs[1], n114.inputs[0])
_L.new(n113.outputs[0], n114.inputs[2])
_L.new(n114.outputs[0], n27.inputs[2])
n54.is_active_output = True
ng_f_wire_001 = bpy.data.node_groups.new('f_wire.001', 'GeometryNodeTree')
_s = ng_f_wire_001.interface.new_socket(name='Geometry', in_out='OUTPUT', socket_type='NodeSocketGeometry')
_s = ng_f_wire_001.interface.new_socket(name='Geometry', in_out='INPUT', socket_type='NodeSocketGeometry')
ng_f_wire_001.is_modifier = True
# nodes of 'f_wire.001' reference scene objects; filled in after objects exist
ng_f_add_pipe_ring = bpy.data.node_groups.new('f_add_pipe_ring', 'GeometryNodeTree')
_s = ng_f_add_pipe_ring.interface.new_socket(name='Geometry', in_out='OUTPUT', socket_type='NodeSocketGeometry')
_s = ng_f_add_pipe_ring.interface.new_socket(name='Curve', in_out='INPUT', socket_type='NodeSocketGeometry')
_s = ng_f_add_pipe_ring.interface.new_socket(name='Object', in_out='INPUT', socket_type='NodeSocketObject')
_s = ng_f_add_pipe_ring.interface.new_socket(name='X Offset', in_out='INPUT', socket_type='NodeSocketFloat')
_s.default_value = 0.28
_s.min_value = -1e+04
_s.max_value = 1e+04
_s = ng_f_add_pipe_ring.interface.new_socket(name='Count', in_out='INPUT', socket_type='NodeSocketInt')
_s.default_value = 1
_s.min_value = 1
_s.max_value = 10000
_s = ng_f_add_pipe_ring.interface.new_socket(name='Gap', in_out='INPUT', socket_type='NodeSocketFloat')
_s.default_value = 1.0
_s.min_value = -1e+04
_s.max_value = 1e+04
_s = ng_f_add_pipe_ring.interface.new_socket(name='Scale', in_out='INPUT', socket_type='NodeSocketFloat')
_s.default_value = 1.0
_s.min_value = -1e+04
_s.max_value = 1e+04
ng_f_add_pipe_ring.is_modifier = True
_N = ng_f_add_pipe_ring.nodes; _L = ng_f_add_pipe_ring.links
n0 = _N.new('NodeReroute'); n0.name = 'Reroute'; n0.location = (384, -35)
n0.width = 16
n0.socket_idname = 'NodeSocketGeometry'
n1 = _N.new('NodeReroute'); n1.name = 'Reroute.003'; n1.location = (385, -107)
n1.width = 16
n1.socket_idname = 'NodeSocketGeometry'
n2 = _N.new('NodeReroute'); n2.name = 'Reroute.002'; n2.location = (141, -138)
n2.width = 16
n2.socket_idname = 'NodeSocketGeometry'
n3 = _N.new('GeometryNodeGroup'); n3.name = 'Group'; n3.location = (210, -50)
n3.node_tree = ng_z_array
n4 = _N.new('NodeGroupOutput'); n4.name = 'Group Output'; n4.location = (741, -5)
n5 = _N.new('GeometryNodeObjectInfo'); n5.name = 'Object Info.001'; n5.location = (-433, 98)
n6 = _N.new('NodeReroute'); n6.name = 'Reroute.008'; n6.location = (-535, -123)
n6.width = 16
n6.socket_idname = 'NodeSocketFloat'
n7 = _N.new('NodeReroute'); n7.name = 'Reroute.009'; n7.location = (-535, -181)
n7.width = 16
n7.socket_idname = 'NodeSocketFloat'
n8 = _N.new('NodeReroute'); n8.name = 'Reroute.006'; n8.location = (-493, -160)
n8.width = 16
n8.socket_idname = 'NodeSocketInt'
n9 = _N.new('NodeReroute'); n9.name = 'Reroute.005'; n9.location = (-465, -132)
n9.width = 16
n9.socket_idname = 'NodeSocketFloat'
n10 = _N.new('NodeReroute'); n10.name = 'Reroute.007'; n10.location = (-493, -100)
n10.width = 16
n10.socket_idname = 'NodeSocketInt'
n11 = _N.new('NodeReroute'); n11.name = 'Reroute.004'; n11.location = (-465, -79)
n11.width = 16
n11.socket_idname = 'NodeSocketFloat'
n12 = _N.new('GeometryNodeTransform'); n12.name = 'Transform'; n12.location = (-183, 55)
n13 = _N.new('NodeReroute'); n13.name = 'Reroute.001'; n13.location = (141, 19)
n13.width = 16
n13.socket_idname = 'NodeSocketGeometry'
n14 = _N.new('ShaderNodeCombineXYZ'); n14.name = 'Combine XYZ'; n14.location = (-435, -194)
n15 = _N.new('NodeGroupInput'); n15.name = 'Group Input'; n15.location = (-703, 0)
n16 = _N.new('GeometryNodeGroup'); n16.name = 'Group.003'; n16.location = (441, 3)
n16.width = 249
n16.node_tree = ng_z_curve_deform
_L.new(n1.outputs[0], n16.inputs[1])
_L.new(n16.outputs[0], n4.inputs[0])
_L.new(n15.outputs[1], n5.inputs[0])
_L.new(n9.outputs[0], n16.inputs[2])
_L.new(n2.outputs[0], n3.inputs[0])
_L.new(n3.outputs[0], n16.inputs[0])
_L.new(n7.outputs[0], n3.inputs[2])
_L.new(n8.outputs[0], n3.inputs[1])
_L.new(n15.outputs[0], n0.inputs[0])
_L.new(n13.outputs[0], n2.inputs[0])
_L.new(n0.outputs[0], n1.inputs[0])
_L.new(n15.outputs[2], n11.inputs[0])
_L.new(n11.outputs[0], n9.inputs[0])
_L.new(n10.outputs[0], n8.inputs[0])
_L.new(n15.outputs[3], n10.inputs[0])
_L.new(n15.outputs[4], n6.inputs[0])
_L.new(n6.outputs[0], n7.inputs[0])
_L.new(n15.outputs[5], n14.inputs[2])
_L.new(n15.outputs[5], n14.inputs[1])
_L.new(n15.outputs[5], n14.inputs[0])
_L.new(n14.outputs[0], n12.inputs[3])
_L.new(n5.outputs[4], n12.inputs[0])
_L.new(n12.outputs[0], n13.inputs[0])
n4.is_active_output = True
ng_fluent_pipe = bpy.data.node_groups.new('fluent_pipe', 'GeometryNodeTree')
_s = ng_fluent_pipe.interface.new_socket(name='Geometry', in_out='OUTPUT', socket_type='NodeSocketGeometry')
_s = ng_fluent_pipe.interface.new_socket(name='Geometry', in_out='INPUT', socket_type='NodeSocketGeometry')
_s = ng_fluent_pipe.interface.new_socket(name='Connector', in_out='INPUT', socket_type='NodeSocketObject')
_s = ng_fluent_pipe.interface.new_socket(name='Connector Scale', in_out='INPUT', socket_type='NodeSocketFloat')
_s.default_value = 1.0
_s.min_value = 0.0
_s.max_value = 1e+04
_s = ng_fluent_pipe.interface.new_socket(name='Connector Offset', in_out='INPUT', socket_type='NodeSocketFloat')
_s.min_value = -1e+04
_s.max_value = 1e+04
_s = ng_fluent_pipe.interface.new_socket(name='Radius', in_out='INPUT', socket_type='NodeSocketFloat')
_s.subtype = 'DISTANCE'
_s.default_value = 0.05
_s.min_value = 0.0
_s = ng_fluent_pipe.interface.new_socket(name='Radius Resolution', in_out='INPUT', socket_type='NodeSocketInt')
_s.default_value = 24
_s.min_value = 3
_s.max_value = 512
_s = ng_fluent_pipe.interface.new_socket(name='Array Count', in_out='INPUT', socket_type='NodeSocketInt')
_s.default_value = 1
_s.min_value = 1
_s.max_value = 512
_s = ng_fluent_pipe.interface.new_socket(name='Array Gap', in_out='INPUT', socket_type='NodeSocketFloat')
_s.default_value = 0.05
_s.min_value = 0.0
_s.max_value = 1e+04
_s = ng_fluent_pipe.interface.new_socket(name='Linear/Circular', in_out='INPUT', socket_type='NodeSocketBool')
_s = ng_fluent_pipe.interface.new_socket(name='Adjust Position', in_out='INPUT', socket_type='NodeSocketFloat')
_s.default_value = 1.0
_s.min_value = 0.0
_s = ng_fluent_pipe.interface.new_socket(name='Pipe Material', in_out='INPUT', socket_type='NodeSocketMaterial')
_s = ng_fluent_pipe.interface.new_socket(name='-----', in_out='INPUT', socket_type='NodeSocketFloat')
_s.hide_value = True
_s = ng_fluent_pipe.interface.new_socket(name='Coil', in_out='INPUT', socket_type='NodeSocketBool')
_s = ng_fluent_pipe.interface.new_socket(name='Coil Radius', in_out='INPUT', socket_type='NodeSocketFloat')
_s.subtype = 'DISTANCE'
_s.default_value = 0.02
_s.min_value = 0.0
_s = ng_fluent_pipe.interface.new_socket(name='Coil Rotations', in_out='INPUT', socket_type='NodeSocketFloat')
_s.default_value = 17.1
_s.min_value = 0.0
_s = ng_fluent_pipe.interface.new_socket(name='Coil Spiral Radius', in_out='INPUT', socket_type='NodeSocketFloat')
_s.subtype = 'DISTANCE'
_s.default_value = 0.1
_s = ng_fluent_pipe.interface.new_socket(name='Coil Spiral Resolution', in_out='INPUT', socket_type='NodeSocketInt')
_s.default_value = 32
_s.min_value = 1
_s.max_value = 1024
_s = ng_fluent_pipe.interface.new_socket(name='Coil Material', in_out='INPUT', socket_type='NodeSocketMaterial')
_s = ng_fluent_pipe.interface.new_socket(name='-----', in_out='INPUT', socket_type='NodeSocketFloat')
_s.hide_value = True
_s = ng_fluent_pipe.interface.new_socket(name='Protection', in_out='INPUT', socket_type='NodeSocketBool')
_s = ng_fluent_pipe.interface.new_socket(name='Protection Radius', in_out='INPUT', socket_type='NodeSocketFloat')
_s.subtype = 'DISTANCE'
_s.default_value = 0.08
_s.min_value = 0.0
_s = ng_fluent_pipe.interface.new_socket(name='Protection Height', in_out='INPUT', socket_type='NodeSocketFloat')
_s.default_value = 0.1
_s.min_value = -1e+04
_s.max_value = 1e+04
_s = ng_fluent_pipe.interface.new_socket(name='Protection Rotations', in_out='INPUT', socket_type='NodeSocketFloat')
_s.default_value = 9.1
_s.min_value = 0.0
_s = ng_fluent_pipe.interface.new_socket(name='Protection Thickness', in_out='INPUT', socket_type='NodeSocketFloat')
_s.default_value = 0.01
_s.min_value = -1e+04
_s.max_value = 1e+04
_s = ng_fluent_pipe.interface.new_socket(name='Protection Resolution', in_out='INPUT', socket_type='NodeSocketInt')
_s.default_value = 128
_s.min_value = 2
_s.max_value = 1000
_s = ng_fluent_pipe.interface.new_socket(name='Protection Material', in_out='INPUT', socket_type='NodeSocketMaterial')
_s = ng_fluent_pipe.interface.new_socket(name='-----', in_out='INPUT', socket_type='NodeSocketFloat')
_s.hide_value = True
_s = ng_fluent_pipe.interface.new_socket(name='Design', in_out='INPUT', socket_type='NodeSocketObject')
_s = ng_fluent_pipe.interface.new_socket(name='X Offset', in_out='INPUT', socket_type='NodeSocketFloat')
_s.min_value = -1e+04
_s.max_value = 1e+04
ng_fluent_pipe.is_modifier = True
_N = ng_fluent_pipe.nodes; _L = ng_fluent_pipe.links
n0 = _N.new('NodeFrame'); n0.name = 'Frame.001'; n0.location = (-3291, -219)
n0.label = 'Suivre la courbure'
n0.width = 577
n1 = _N.new('NodeFrame'); n1.name = 'Frame.004'; n1.location = (-1240, 249)
n1.label = 'Linear cable '
n1.width = 1509
n2 = _N.new('NodeFrame'); n2.name = 'Frame.003'; n2.location = (1258, 471)
n2.label = ' Spline to wire'
n2.width = 640
n3 = _N.new('NodeFrame'); n3.name = 'Frame.011'; n3.location = (563, 299)
n3.label = 'Linear/Circular'
n3.width = 200
n4 = _N.new('NodeFrame'); n4.name = 'Frame.005'; n4.location = (-1865, 314)
n4.label = 'Connector instances'
n4.width = 468
n5 = _N.new('NodeFrame'); n5.name = 'Frame.006'; n5.location = (-1227, -838)
n5.label = 'Circular'
n5.width = 599
n6 = _N.new('NodeFrame'); n6.name = 'Frame.007'; n6.location = (1139, -7)
n6.label = 'Coil '
n6.width = 1335
n7 = _N.new('NodeFrame'); n7.name = 'Frame.010'; n7.location = (1131, -870)
n7.label = 'Protection'
n7.width = 1368
n8 = _N.new('NodeFrame'); n8.name = 'Frame.002'; n8.location = (-2202, 910)
n8.label = 'Spline offset'
n8.width = 1111
n9 = _N.new('NodeFrame'); n9.name = 'Frame'; n9.location = (-3112, 267)
n9.label = 'Connector'
n9.width = 448
n10 = _N.new('NodeFrame'); n10.name = 'Frame.009'; n10.location = (1256, 965)
n10.label = 'Design'
n10.width = 204
n11 = _N.new('NodeFrame'); n11.name = 'Frame.008'; n11.location = (801, 709)
n11.label = 'Rings'
n11.width = 429
n12 = _N.new('GeometryNodeSplineParameter'); n12.name = 'Curve Parameter'; n12.location = (30, -183)
n13 = _N.new('GeometryNodeBoundBox'); n13.name = 'Bounding Box.001'; n13.location = (887, -118)
n14 = _N.new('ShaderNodeSeparateXYZ'); n14.name = 'Separate XYZ.001'; n14.location = (1086, -259)
n15 = _N.new('ShaderNodeMath'); n15.name = 'Math.001'; n15.location = (1086, -389)
n15.operation = 'DIVIDE'
n15.inputs[1].default_value = 2.0
n16 = _N.new('ShaderNodeMath'); n16.name = 'Math.003'; n16.location = (1082, -556)
n16.operation = 'MULTIPLY'
n16.inputs[1].default_value = -1.0
n17 = _N.new('ShaderNodeCombineXYZ'); n17.name = 'Combine XYZ.003'; n17.location = (1083, -715)
n18 = _N.new('ShaderNodeVectorMath'); n18.name = 'Vector Math.005'; n18.location = (1081, -111)
n18.operation = 'SUBTRACT'
n19 = _N.new('GeometryNodeInstanceOnPoints'); n19.name = 'Instance on Points.002'; n19.location = (447, -30)
n20 = _N.new('GeometryNodeRealizeInstances'); n20.name = 'Realize Instances.001'; n20.location = (667, -124)
n21 = _N.new('FunctionNodeAlignEulerToVector'); n21.name = 'Align Euler to Vector'; n21.location = (407, -30)
n21.axis = 'Z'
n22 = _N.new('GeometryNodeSampleCurve'); n22.name = ' Sample Curve'; n22.location = (212, -30)
n22.use_all_curves = True
n23 = _N.new('ShaderNodeCombineXYZ'); n23.name = 'Combine XYZ.001'; n23.location = (35, -166)
n23.hide = True
n24 = _N.new('ShaderNodeCombineXYZ'); n24.name = 'Combine XYZ'; n24.location = (35, -214)
n25 = _N.new('GeometryNodeMeshLine'); n25.name = 'Mesh Line'; n25.location = (206, -31)
n26 = _N.new('GeometryNodeTransform'); n26.name = 'Transform.001'; n26.location = (1339, -44)
n27 = _N.new('GeometryNodeCurveToMesh'); n27.name = 'Curve to Mesh'; n27.location = (30, -36)
n28 = _N.new('NodeReroute'); n28.name = 'Reroute.009'; n28.location = (1580, 56)
n28.width = 16
n28.socket_idname = 'NodeSocketGeometry'
n29 = _N.new('NodeReroute'); n29.name = 'Reroute.012'; n29.location = (3399, -622)
n29.width = 16
n29.socket_idname = 'NodeSocketGeometry'
n30 = _N.new('NodeReroute'); n30.name = 'Reroute.013'; n30.location = (3392, 28)
n30.width = 16
n30.socket_idname = 'NodeSocketGeometry'
n31 = _N.new('NodeReroute'); n31.name = 'Reroute.014'; n31.location = (2511, 34)
n31.width = 16
n31.socket_idname = 'NodeSocketGeometry'
n32 = _N.new('NodeReroute'); n32.name = 'Reroute.015'; n32.location = (2505, -78)
n32.width = 16
n32.socket_idname = 'NodeSocketGeometry'
n33 = _N.new('NodeReroute'); n33.name = 'Reroute.008'; n33.location = (798, 54)
n33.width = 16
n33.socket_idname = 'NodeSocketGeometry'
n34 = _N.new('NodeReroute'); n34.name = 'Reroute.007'; n34.location = (798, -103)
n34.width = 16
n34.socket_idname = 'NodeSocketGeometry'
n35 = _N.new('NodeReroute'); n35.name = 'Reroute.017'; n35.location = (479, 132)
n35.width = 16
n35.socket_idname = 'NodeSocketGeometry'
n36 = _N.new('NodeReroute'); n36.name = 'Reroute.016'; n36.location = (479, -776)
n36.width = 16
n36.socket_idname = 'NodeSocketGeometry'
n37 = _N.new('GeometryNodeSwitch'); n37.name = 'Switch'; n37.location = (30, -30)
n38 = _N.new('GeometryNodeSwitch'); n38.name = 'Switch.003'; n38.location = (470, -30)
n39 = _N.new('NodeReroute'); n39.name = 'Reroute.021'; n39.location = (546, 343)
n39.width = 16
n39.socket_idname = 'NodeSocketFloatDistance'
n40 = _N.new('FunctionNodeCompare'); n40.name = 'Compare Floats'; n40.location = (246, -36)
n40.inputs[6].default_value = (0.0, 0.0, 0.0, 0.0)
n40.inputs[7].default_value = (0.0, 0.0, 0.0, 0.0)
n41 = _N.new('GeometryNodeTransform'); n41.name = 'Transform'; n41.location = (58, -436)
n41.hide = True
n41.inputs[2].default_value = (0.0, 3.142, 0.0)
n42 = _N.new('NodeReroute'); n42.name = 'Reroute'; n42.location = (117, -265)
n42.width = 16
n42.socket_idname = 'NodeSocketGeometry'
n43 = _N.new('GeometryNodeCurveEndpointSelection'); n43.name = 'Endpoint Selection'; n43.location = (30, -93)
n43.hide = True
n43.inputs[1].default_value = 0
n44 = _N.new('GeometryNodeCurveEndpointSelection'); n44.name = 'Endpoint Selection.001'; n44.location = (62, -394)
n44.hide = True
n44.inputs[0].default_value = 0
n45 = _N.new('GeometryNodeInstanceOnPoints'); n45.name = 'Instance on Points.001'; n45.location = (297, -325)
n46 = _N.new('GeometryNodeInstanceOnPoints'); n46.name = 'Instance on Points'; n46.location = (298, -30)
n47 = _N.new('GeometryNodeJoinGeometry'); n47.name = 'Join Geometry.002'; n47.location = (2010, 843)
n48 = _N.new('NodeReroute'); n48.name = 'Reroute.003'; n48.location = (-1374, -668)
n48.label = 'Count'
n48.width = 16
n48.socket_idname = 'NodeSocketInt'
n49 = _N.new('NodeReroute'); n49.name = 'Reroute.019'; n49.location = (-3281, 399)
n49.width = 16
n49.socket_idname = 'NodeSocketGeometry'
n50 = _N.new('GeometryNodeJoinGeometry'); n50.name = 'Join Geometry'; n50.location = (4166, 414)
n51 = _N.new('GeometryNodeJoinGeometry'); n51.name = 'Join Geometry.006'; n51.location = (3506, 95)
n52 = _N.new('NodeReroute'); n52.name = 'Reroute.001'; n52.location = (-2058, -689)
n52.label = 'Radius'
n52.width = 16
n52.socket_idname = 'NodeSocketFloatDistance'
n53 = _N.new('NodeReroute'); n53.name = 'Reroute.004'; n53.location = (-1726, 2)
n53.label = 'Gap'
n53.width = 16
n53.socket_idname = 'NodeSocketFloat'
n54 = _N.new('NodeGroupOutput'); n54.name = 'Group Output'; n54.location = (4796, 0)
n55 = _N.new('NodeReroute'); n55.name = 'Reroute.020'; n55.location = (543, 1019)
n55.label = 'Radius'
n55.width = 16
n55.socket_idname = 'NodeSocketFloatDistance'
n56 = _N.new('GeometryNodeCurvePrimitiveCircle'); n56.name = 'Curve Circle.001'; n56.location = (220, -246)
n57 = _N.new('GeometryNodeCurvePrimitiveCircle'); n57.name = 'Curve Circle'; n57.location = (30, -31)
n58 = _N.new('GeometryNodeCurvePrimitiveCircle'); n58.name = 'Curve Circle.002'; n58.location = (30, -179)
n59 = _N.new('GeometryNodeInstanceOnPoints'); n59.name = 'Instance on Points.003'; n59.location = (254, -30)
n60 = _N.new('GeometryNodeRealizeInstances'); n60.name = 'Realize Instances.002'; n60.location = (428, -31)
n61 = _N.new('NodeGroupInput'); n61.name = 'Group Input.004'; n61.location = (30, -345)
n62 = _N.new('NodeReroute'); n62.name = 'Reroute.010'; n62.location = (442, -200)
n62.width = 16
n62.socket_idname = 'NodeSocketGeometry'
n63 = _N.new('GeometryNodeCurveLength'); n63.name = 'Curve Length'; n63.location = (30, -43)
n64 = _N.new('GeometryNodeGroup'); n64.name = 'Group.005'; n64.location = (487, -90)
n64.node_tree = ng_z_curve_deform
n64.inputs[2].default_value = 0.0
n65 = _N.new('GeometryNodeCurveToMesh'); n65.name = 'Curve to Mesh.001'; n65.location = (725, -170)
n66 = _N.new('GeometryNodeSwitch'); n66.name = 'Switch.001'; n66.location = (1165, -30)
n67 = _N.new('GeometryNodeCurvePrimitiveCircle'); n67.name = 'Curve Circle.003'; n67.location = (286, -318)
n68 = _N.new('GeometryNodeCurveSpiral'); n68.name = 'Spiral'; n68.location = (284, -121)
n69 = _N.new('GeometryNodeSetMaterial'); n69.name = 'Set Material.001'; n69.location = (944, -178)
n70 = _N.new('GeometryNodeCurveLength'); n70.name = 'Curve Length.001'; n70.location = (30, -160)
n71 = _N.new('GeometryNodeGroup'); n71.name = 'Group.008'; n71.location = (499, -30)
n71.node_tree = ng_z_curve_deform
n71.inputs[2].default_value = 0.0
n72 = _N.new('GeometryNodeSetShadeSmooth'); n72.name = 'Set Shade Smooth.001'; n72.location = (735, -44)
n73 = _N.new('GeometryNodeSetMaterial'); n73.name = 'Set Material'; n73.location = (962, -39)
n74 = _N.new('GeometryNodeSwitch'); n74.name = 'Switch.002'; n74.location = (1198, -35)
n75 = _N.new('NodeGroupInput'); n75.name = 'Group Input.003'; n75.location = (33, -251)
n76 = _N.new('NodeGroupInput'); n76.name = 'Group Input.002'; n76.location = (47, -177)
n77 = _N.new('GeometryNodeGroup'); n77.name = 'Group.007'; n77.location = (283, -82)
n77.node_tree = ng_protection
n78 = _N.new('GeometryNodeSetMaterial'); n78.name = 'Set Material.002'; n78.location = (1997, 463)
n79 = _N.new('NodeReroute'); n79.name = 'Reroute.011'; n79.location = (803, -1020)
n79.width = 16
n79.socket_idname = 'NodeSocketGeometry'
n80 = _N.new('NodeGroupInput'); n80.name = 'Group Input.001'; n80.location = (92, 1093)
n81 = _N.new('NodeReroute'); n81.name = 'Reroute.018'; n81.location = (803, -1087)
n81.width = 16
n81.socket_idname = 'NodeSocketGeometry'
n82 = _N.new('NodeReroute'); n82.name = 'Reroute.002'; n82.location = (-654, 759)
n82.width = 16
n82.socket_idname = 'NodeSocketGeometry'
n83 = _N.new('NodeReroute'); n83.name = 'Reroute.005'; n83.location = (-655, 398)
n83.width = 16
n83.socket_idname = 'NodeSocketGeometry'
n84 = _N.new('NodeReroute'); n84.name = 'curve_for_extra'; n84.location = (796, 839)
n84.width = 16
n84.socket_idname = 'NodeSocketGeometry'
n85 = _N.new('ShaderNodeVectorMath'); n85.name = 'Vector Math.001'; n85.location = (48, -146)
n85.operation = 'NORMALIZE'
n86 = _N.new('ShaderNodeVectorMath'); n86.name = 'Vector Math.004'; n86.location = (695, -233)
n86.hide = True
n86.operation = 'MULTIPLY'
n86.inputs[1].default_value = (-1.0, -1.0, -1.0)
n87 = _N.new('GeometryNodeBoundBox'); n87.name = 'Bounding Box'; n87.location = (30, -272)
n88 = _N.new('ShaderNodeVectorMath'); n88.name = 'Vector Math'; n88.location = (193, -326)
n88.hide = True
n88.operation = 'SUBTRACT'
n89 = _N.new('ShaderNodeVectorMath'); n89.name = 'Vector Math.002'; n89.location = (522, -179)
n89.operation = 'MULTIPLY'
n90 = _N.new('ShaderNodeVectorMath'); n90.name = 'Vector Math.003'; n90.location = (329, -99)
n90.operation = 'MULTIPLY'
n91 = _N.new('NodeReroute'); n91.name = 'Reroute.022'; n91.location = (-2390, 122)
n91.width = 16
n91.socket_idname = 'NodeSocketGeometry'
n92 = _N.new('GeometryNodeTranslateInstances'); n92.name = 'Translate Instances.001'; n92.location = (-1333, -21)
n93 = _N.new('ShaderNodeVectorMath'); n93.name = 'Vector Math.006'; n93.location = (-1356, 461)
n93.operation = 'MULTIPLY'
n93.inputs[1].default_value = (0.0, 0.0, -1.0)
n94 = _N.new('GeometryNodeTranslateInstances'); n94.name = 'Translate Instances'; n94.location = (-1094, 316)
n95 = _N.new('ShaderNodeCombineXYZ'); n95.name = 'Combine XYZ.002'; n95.location = (-1857, 459)
n96 = _N.new('ShaderNodeSeparateXYZ'); n96.name = 'Separate XYZ'; n96.location = (369, -321)
n96.hide = True
n97 = _N.new('ShaderNodeMath'); n97.name = 'Math'; n97.location = (-2047, 373)
n97.hide = True
n97.operation = 'MULTIPLY'
n98 = _N.new('GeometryNodeRealizeInstances'); n98.name = 'last'; n98.location = (4606, 414)
n99 = _N.new('GeometryNodeSetShadeSmooth'); n99.name = 'Set Shade Smooth'; n99.location = (4386, 422)
n100 = _N.new('ShaderNodeCombineXYZ'); n100.name = 'Combine XYZ.004'; n100.location = (74, -259)
n101 = _N.new('GeometryNodeObjectInfo'); n101.name = 'Object Info'; n101.location = (58, -40)
n102 = _N.new('NodeReroute'); n102.name = 'Reroute.023'; n102.location = (35, -337)
n102.width = 16
n102.socket_idname = 'NodeSocketFloat'
n103 = _N.new('GeometryNodeTransform'); n103.name = 'Transform.002'; n103.location = (278, -30)
n104 = _N.new('NodeGroupInput'); n104.name = 'Group Input'; n104.location = (-4066, 431)
n105 = _N.new('GeometryNodeGroup'); n105.name = 'Group.004'; n105.location = (30, -30)
n105.width = 144
n105.node_tree = ng_add_design
n106 = _N.new('NodeReroute'); n106.name = 'Reroute.006'; n106.location = (798, 385)
n106.label = 'Main Wire'
n106.width = 16
n106.socket_idname = 'NodeSocketGeometry'
n107 = _N.new('GeometryNodeMeshToCurve'); n107.name = 'Mesh to Curve'; n107.location = (-3727, 462)
n108 = _N.new('GeometryNodeSetPosition'); n108.name = 'connector_offset'; n108.location = (942, -119)
n108.mute = True
n109 = _N.new('GeometryNodeSetPosition'); n109.name = 'Set Position'; n109.location = (768, -30)
n109.mute = True
n110 = _N.new('GeometryNodeJoinGeometry'); n110.name = 'Join rings'; n110.location = (259, -30)
n110.label = 'Join rings'
n111 = _N.new('GeometryNodeGroup'); n111.name = 'Group.001'; n111.location = (30, -32)
n111.width = 162
n111.node_tree = ng_f_add_pipe_ring
n111.inputs[2].default_value = 0.48
n111.inputs[3].default_value = 9
n111.inputs[4].default_value = 1.8
n111.inputs[5].default_value = 1.12
n112 = _N.new('GeometryNodeInputNamedAttribute'); n112.name = 'Named Attribute'; n112.location = (700, -170)
n112.inputs[0].default_value = 'radius'
n113 = _N.new('GeometryNodeSwitch'); n113.name = 'Switch.004'; n113.location = (700, -170)
n113.input_type = 'FLOAT'
n113.inputs[1].default_value = 1.0
n114 = _N.new('GeometryNodeInputNamedAttribute'); n114.name = 'Named Attribute.001'; n114.location = (5, -36)
n114.inputs[0].default_value = 'radius'
n115 = _N.new('GeometryNodeSwitch'); n115.name = 'Switch.005'; n115.location = (5, -36)
n115.input_type = 'FLOAT'
n115.inputs[1].default_value = 1.0
n12.parent = n0
n13.parent = n1
n14.parent = n1
n15.parent = n1
n16.parent = n1
n17.parent = n1
n18.parent = n1
n19.parent = n1
n20.parent = n1
n21.parent = n0
n22.parent = n0
n23.parent = n1
n24.parent = n1
n25.parent = n1
n26.parent = n1
n27.parent = n2
n37.parent = n3
n38.parent = n2
n40.parent = n2
n41.parent = n4
n42.parent = n4
n43.parent = n4
n44.parent = n4
n45.parent = n4
n46.parent = n4
n56.parent = n1
n57.parent = n5
n58.parent = n5
n59.parent = n5
n60.parent = n5
n61.parent = n1
n62.parent = n6
n63.parent = n6
n64.parent = n6
n65.parent = n6
n66.parent = n6
n67.parent = n6
n68.parent = n6
n69.parent = n6
n70.parent = n7
n71.parent = n7
n72.parent = n7
n73.parent = n7
n74.parent = n7
n75.parent = n7
n76.parent = n6
n77.parent = n7
n85.parent = n8
n86.parent = n8
n87.parent = n8
n88.parent = n8
n89.parent = n8
n90.parent = n8
n96.parent = n8
n100.parent = n9
n101.parent = n9
n102.parent = n9
n103.parent = n9
n105.parent = n10
n108.parent = n8
n109.parent = n8
n110.parent = n11
n111.parent = n11
n112.parent = n6
n113.parent = n6
n114.parent = n2
n115.parent = n2
_L.new(n98.outputs[0], n54.inputs[0])
_L.new(n50.outputs[0], n99.inputs[0])
_L.new(n49.outputs[0], n22.inputs[0])
_L.new(n22.outputs[2], n21.inputs[2])
_L.new(n12.outputs[0], n22.inputs[2])
_L.new(n43.outputs[0], n46.inputs[1])
_L.new(n91.outputs[0], n46.inputs[2])
_L.new(n42.outputs[0], n46.inputs[0])
_L.new(n46.outputs[0], n94.inputs[0])
_L.new(n49.outputs[0], n109.inputs[0])
_L.new(n21.outputs[0], n46.inputs[5])
_L.new(n22.outputs[2], n85.inputs[0])
_L.new(n89.outputs[0], n109.inputs[3])
_L.new(n49.outputs[0], n42.inputs[0])
_L.new(n42.outputs[0], n45.inputs[0])
_L.new(n45.outputs[0], n92.inputs[0])
_L.new(n44.outputs[0], n45.inputs[1])
_L.new(n43.outputs[0], n109.inputs[1])
_L.new(n109.outputs[0], n108.inputs[0])
_L.new(n106.outputs[0], n27.inputs[0])
_L.new(n44.outputs[0], n108.inputs[1])
_L.new(n89.outputs[0], n86.inputs[0])
_L.new(n86.outputs[0], n108.inputs[3])
_L.new(n21.outputs[0], n45.inputs[5])
_L.new(n91.outputs[0], n41.inputs[0])
_L.new(n41.outputs[0], n45.inputs[2])
_L.new(n91.outputs[0], n87.inputs[0])
_L.new(n87.outputs[2], n88.inputs[0])
_L.new(n87.outputs[1], n88.inputs[1])
_L.new(n88.outputs[0], n96.inputs[0])
_L.new(n96.outputs[2], n89.inputs[1])
_L.new(n85.outputs[0], n90.inputs[0])
_L.new(n90.outputs[0], n89.inputs[0])
_L.new(n104.outputs[4], n52.inputs[0])
_L.new(n52.outputs[0], n56.inputs[4])
_L.new(n25.outputs[0], n19.inputs[0])
_L.new(n56.outputs[0], n19.inputs[2])
_L.new(n24.outputs[0], n25.inputs[3])
_L.new(n23.outputs[0], n25.inputs[2])
_L.new(n52.outputs[0], n23.inputs[0])
_L.new(n19.outputs[0], n20.inputs[0])
_L.new(n14.outputs[0], n15.inputs[0])
_L.new(n15.outputs[0], n16.inputs[0])
_L.new(n13.outputs[2], n18.inputs[0])
_L.new(n13.outputs[1], n18.inputs[1])
_L.new(n18.outputs[0], n14.inputs[0])
_L.new(n17.outputs[0], n26.inputs[1])
_L.new(n20.outputs[0], n13.inputs[0])
_L.new(n16.outputs[0], n17.inputs[0])
_L.new(n26.outputs[0], n37.inputs[1])
_L.new(n20.outputs[0], n26.inputs[0])
_L.new(n57.outputs[0], n59.inputs[0])
_L.new(n58.outputs[0], n59.inputs[2])
_L.new(n52.outputs[0], n58.inputs[4])
_L.new(n37.outputs[0], n27.inputs[1])
_L.new(n59.outputs[0], n60.inputs[0])
_L.new(n35.outputs[0], n37.inputs[2])
_L.new(n104.outputs[8], n37.inputs[0])
_L.new(n48.outputs[0], n57.inputs[0])
_L.new(n48.outputs[0], n25.inputs[0])
_L.new(n104.outputs[6], n48.inputs[0])
_L.new(n53.outputs[0], n24.inputs[0])
_L.new(n104.outputs[7], n53.inputs[0])
_L.new(n53.outputs[0], n57.inputs[4])
_L.new(n110.outputs[0], n47.inputs[0])
_L.new(n84.outputs[0], n105.inputs[0])
_L.new(n67.outputs[0], n65.inputs[1])
_L.new(n68.outputs[0], n64.inputs[0])
_L.new(n63.outputs[0], n68.inputs[4])
_L.new(n83.outputs[0], n106.inputs[0])
_L.new(n34.outputs[0], n63.inputs[0])
_L.new(n31.outputs[0], n51.inputs[0])
_L.new(n64.outputs[0], n65.inputs[0])
_L.new(n47.outputs[0], n50.inputs[0])
_L.new(n51.outputs[0], n50.inputs[0])
_L.new(n77.outputs[0], n71.inputs[0])
_L.new(n30.outputs[0], n51.inputs[0])
_L.new(n33.outputs[0], n34.inputs[0])
_L.new(n106.outputs[0], n33.inputs[0])
_L.new(n62.outputs[0], n64.inputs[1])
_L.new(n33.outputs[0], n28.inputs[0])
_L.new(n28.outputs[0], n62.inputs[0])
_L.new(n79.outputs[0], n71.inputs[1])
_L.new(n34.outputs[0], n79.inputs[0])
_L.new(n29.outputs[0], n30.inputs[0])
_L.new(n32.outputs[0], n31.inputs[0])
_L.new(n66.outputs[0], n32.inputs[0])
_L.new(n60.outputs[0], n36.inputs[0])
_L.new(n36.outputs[0], n35.inputs[0])
_L.new(n106.outputs[0], n84.inputs[0])
_L.new(n81.outputs[0], n70.inputs[0])
_L.new(n70.outputs[0], n77.inputs[3])
_L.new(n79.outputs[0], n81.inputs[0])
_L.new(n104.outputs[0], n107.inputs[0])
_L.new(n39.outputs[0], n40.inputs[0])
_L.new(n40.outputs[0], n38.inputs[0])
_L.new(n55.outputs[0], n39.inputs[0])
_L.new(n38.outputs[0], n78.inputs[0])
_L.new(n74.outputs[0], n29.inputs[0])
_L.new(n72.outputs[0], n73.inputs[0])
_L.new(n71.outputs[0], n72.inputs[0])
_L.new(n65.outputs[0], n69.inputs[0])
_L.new(n73.outputs[0], n74.inputs[2])
_L.new(n69.outputs[0], n66.inputs[2])
_L.new(n27.outputs[0], n38.inputs[2])
_L.new(n104.outputs[1], n101.inputs[0])
_L.new(n80.outputs[4], n55.inputs[0])
_L.new(n76.outputs[12], n66.inputs[0])
_L.new(n76.outputs[16], n68.inputs[0])
_L.new(n76.outputs[14], n68.inputs[1])
_L.new(n76.outputs[15], n68.inputs[2])
_L.new(n76.outputs[15], n68.inputs[3])
_L.new(n76.outputs[17], n69.inputs[2])
_L.new(n75.outputs[19], n74.inputs[0])
_L.new(n75.outputs[20], n77.inputs[2])
_L.new(n75.outputs[21], n77.inputs[5])
_L.new(n75.outputs[22], n77.inputs[1])
_L.new(n75.outputs[23], n77.inputs[4])
_L.new(n75.outputs[24], n77.inputs[0])
_L.new(n75.outputs[25], n73.inputs[2])
_L.new(n104.outputs[9], n90.inputs[1])
_L.new(n80.outputs[27], n105.inputs[1])
_L.new(n80.outputs[28], n105.inputs[2])
_L.new(n61.outputs[5], n56.inputs[0])
_L.new(n61.outputs[5], n58.inputs[0])
_L.new(n76.outputs[5], n67.inputs[0])
_L.new(n76.outputs[13], n67.inputs[4])
_L.new(n78.outputs[0], n50.inputs[0])
_L.new(n104.outputs[10], n78.inputs[2])
_L.new(n105.outputs[0], n47.inputs[0])
_L.new(n108.outputs[0], n82.inputs[0])
_L.new(n82.outputs[0], n83.inputs[0])
_L.new(n94.outputs[0], n50.inputs[0])
_L.new(n92.outputs[0], n50.inputs[0])
_L.new(n95.outputs[0], n93.inputs[0])
_L.new(n95.outputs[0], n92.inputs[2])
_L.new(n104.outputs[3], n97.inputs[0])
_L.new(n93.outputs[0], n94.inputs[2])
_L.new(n97.outputs[0], n95.inputs[2])
_L.new(n96.outputs[2], n97.inputs[1])
_L.new(n101.outputs[4], n103.inputs[0])
_L.new(n99.outputs[0], n98.inputs[0])
_L.new(n103.outputs[0], n91.inputs[0])
_L.new(n100.outputs[0], n103.inputs[3])
_L.new(n102.outputs[0], n100.inputs[0])
_L.new(n102.outputs[0], n100.inputs[1])
_L.new(n102.outputs[0], n100.inputs[2])
_L.new(n104.outputs[2], n102.inputs[0])
_L.new(n107.outputs[0], n49.inputs[0])
_L.new(n112.outputs[1], n113.inputs[0])
_L.new(n112.outputs[0], n113.inputs[2])
_L.new(n113.outputs[0], n65.inputs[2])
_L.new(n114.outputs[1], n115.inputs[0])
_L.new(n114.outputs[0], n115.inputs[2])
_L.new(n115.outputs[0], n27.inputs[2])
n54.is_active_output = True
ng_geometry_nodes = bpy.data.node_groups.new('Geometry Nodes', 'GeometryNodeTree')
_s = ng_geometry_nodes.interface.new_socket(name='Geometry', in_out='OUTPUT', socket_type='NodeSocketGeometry')
_s = ng_geometry_nodes.interface.new_socket(name='Geometry', in_out='INPUT', socket_type='NodeSocketGeometry')
ng_geometry_nodes.is_modifier = True
# nodes of 'Geometry Nodes' reference scene objects; filled in after objects exist
ng_geometry_nodes_001 = bpy.data.node_groups.new('Geometry Nodes.001', 'GeometryNodeTree')
_s = ng_geometry_nodes_001.interface.new_socket(name='Geometry', in_out='OUTPUT', socket_type='NodeSocketGeometry')
_s = ng_geometry_nodes_001.interface.new_socket(name='Geometry', in_out='INPUT', socket_type='NodeSocketGeometry')
ng_geometry_nodes_001.is_modifier = True
# nodes of 'Geometry Nodes.001' reference scene objects; filled in after objects exist

# ---- material node trees
mat_material.use_nodes = True; mat_material.node_tree.nodes.clear()
_N = mat_material.node_tree.nodes; _L = mat_material.node_tree.links
n0 = _N.new('ShaderNodeOutputMaterial'); n0.name = 'Material Output'; n0.location = (300, 300)
n1 = _N.new('ShaderNodeBsdfPrincipled'); n1.name = 'Principled BSDF'; n1.location = (10, 300)
n1.distribution = 'GGX'
n1.subsurface_method = 'RANDOM_WALK_SKIN'
n1.inputs[0].default_value = (0.01478, 0.01478, 0.01478, 1.0)
n1.inputs[2].default_value = 0.2121
n1.inputs[3].default_value = 1.45
n1.inputs[27].default_value = (0.0, 0.0, 0.0, 1.0)
n1.inputs[28].default_value = 1.0
_L.new(n1.outputs[0], n0.inputs[0])
n0.is_active_output = True
mat_cable.use_nodes = True; mat_cable.node_tree.nodes.clear()
_N = mat_cable.node_tree.nodes; _L = mat_cable.node_tree.links
n0 = _N.new('ShaderNodeOutputMaterial'); n0.name = 'Material Output'; n0.location = (300, 300)
n1 = _N.new('ShaderNodeBsdfPrincipled'); n1.name = 'Principled BSDF'; n1.location = (10, 300)
n1.distribution = 'GGX'
n1.subsurface_method = 'RANDOM_WALK_SKIN'
n1.inputs[3].default_value = 1.45
n1.inputs[27].default_value = (0.0, 0.0, 0.0, 1.0)
n1.inputs[28].default_value = 1.0
n2 = _N.new('ShaderNodeValToRGB'); n2.name = 'ColorRamp'; n2.location = (-273, 215)
n2.color_ramp.interpolation = 'CONSTANT'
while len(n2.color_ramp.elements) > 1: n2.color_ramp.elements.remove(n2.color_ramp.elements[-1])
n2.color_ramp.elements[0].position = 0.0; n2.color_ramp.elements[0].color = (1.0, 0.003312, 0.0, 1.0)
_e = n2.color_ramp.elements.new(0.33); _e.color = (0.0, 1.0, 0.0, 1.0)
_e = n2.color_ramp.elements.new(0.66); _e.color = (0.0, 0.0, 1.0, 1.0)
n3 = _N.new('ShaderNodeNewGeometry'); n3.name = 'Geometry'; n3.location = (-513, 203)
_L.new(n1.outputs[0], n0.inputs[0])
_L.new(n2.outputs[0], n1.inputs[0])
_L.new(n3.outputs[8], n2.inputs[0])
n0.is_active_output = True
mat_coil.use_nodes = True; mat_coil.node_tree.nodes.clear()
_N = mat_coil.node_tree.nodes; _L = mat_coil.node_tree.links
n0 = _N.new('ShaderNodeBsdfPrincipled'); n0.name = 'Principled BSDF'; n0.location = (10, 300)
n0.distribution = 'GGX'
n0.subsurface_method = 'RANDOM_WALK_SKIN'
n0.inputs[0].default_value = (0.7171, 0.7171, 0.7171, 1.0)
n0.inputs[3].default_value = 1.45
n0.inputs[27].default_value = (0.0, 0.0, 0.0, 1.0)
n0.inputs[28].default_value = 1.0
n1 = _N.new('ShaderNodeOutputMaterial'); n1.name = 'Material Output'; n1.location = (300, 300)
_L.new(n0.outputs[0], n1.inputs[0])
n1.is_active_output = True
mat_protection.use_nodes = True; mat_protection.node_tree.nodes.clear()
_N = mat_protection.node_tree.nodes; _L = mat_protection.node_tree.links
n0 = _N.new('ShaderNodeOutputMaterial'); n0.name = 'Material Output'; n0.location = (300, 300)
n1 = _N.new('ShaderNodeBsdfPrincipled'); n1.name = 'Principled BSDF'; n1.location = (19, 339)
n1.distribution = 'GGX'
n1.subsurface_method = 'RANDOM_WALK_SKIN'
n1.inputs[2].default_value = 0.05
n1.inputs[3].default_value = 1.45
n1.inputs[18].default_value = 1.0
n1.inputs[27].default_value = (0.0, 0.0, 0.0, 1.0)
n1.inputs[28].default_value = 1.0
_L.new(n1.outputs[0], n0.inputs[0])
n0.is_active_output = True
mat_duct.use_nodes = True; mat_duct.node_tree.nodes.clear()
_N = mat_duct.node_tree.nodes; _L = mat_duct.node_tree.links
n0 = _N.new('ShaderNodeBsdfPrincipled'); n0.name = 'Principled BSDF'; n0.location = (10, 300)
n0.distribution = 'GGX'
n0.subsurface_method = 'RANDOM_WALK_SKIN'
n0.inputs[0].default_value = (0.05, 0.05, 0.05, 1.0)
n0.inputs[2].default_value = 0.4152
n0.inputs[3].default_value = 1.45
n0.inputs[27].default_value = (0.0, 0.0, 0.0, 1.0)
n0.inputs[28].default_value = 1.0
n1 = _N.new('ShaderNodeOutputMaterial'); n1.name = 'Material Output'; n1.location = (300, 300)
_L.new(n0.outputs[0], n1.inputs[0])
n1.is_active_output = True
mat_ring_material.use_nodes = True; mat_ring_material.node_tree.nodes.clear()
_N = mat_ring_material.node_tree.nodes; _L = mat_ring_material.node_tree.links
n0 = _N.new('ShaderNodeBsdfPrincipled'); n0.name = 'Principled BSDF'; n0.location = (10, 300)
n0.distribution = 'GGX'
n0.subsurface_method = 'RANDOM_WALK_SKIN'
n0.inputs[0].default_value = (0.05, 0.05, 0.05, 1.0)
n0.inputs[3].default_value = 1.45
n0.inputs[27].default_value = (0.0, 0.0, 0.0, 1.0)
n0.inputs[28].default_value = 1.0
n1 = _N.new('ShaderNodeOutputMaterial'); n1.name = 'Material Output'; n1.location = (300, 300)
_L.new(n0.outputs[0], n1.inputs[0])
n1.is_active_output = True

# ---- world
world_am_ibl_world = bpy.data.worlds.new('AM_IBL_WORLD'); scene.world = world_am_ibl_world
world_am_ibl_world.use_nodes = True; world_am_ibl_world.node_tree.nodes.clear()
_N = world_am_ibl_world.node_tree.nodes; _L = world_am_ibl_world.node_tree.links
n0 = _N.new('ShaderNodeTexEnvironment'); n0.name = 'HDRIHandler_ShaderNodeTexEnvironment'; n0.location = (-568, 92)
n0.image = img_artist_workshop_4k_hdr
n1 = _N.new('ShaderNodeTexCoord'); n1.name = 'HDRIHandler_ShaderNodeTexCoord'; n1.location = (-951, 100)
n2 = _N.new('ShaderNodeMapping'); n2.name = 'HDRIHandler_ShaderNodeMapping'; n2.location = (-760, 141)
n2.mute = True
n3 = _N.new('ShaderNodeGroup'); n3.name = 'HDRIHandler_Warmth'; n3.location = (-262, 73)
n3.mute = True
n3.node_tree = ng_warmth__gaffer
n3.inputs[1].default_value = 0.0
n3.inputs[2].default_value = 0.0
n4 = _N.new('ShaderNodeGamma'); n4.name = 'HDRIHandler_ShaderNodeGamma'; n4.location = (-72, 60)
n4.mute = True
n5 = _N.new('ShaderNodeHueSaturation'); n5.name = 'HDRIHandler_ShaderNodeHueSaturation'; n5.location = (118, 81)
n5.mute = True
n6 = _N.new('ShaderNodeBackground'); n6.name = 'HDRIHandler_ShaderNodeBackground'; n6.location = (318, 48)
n7 = _N.new('ShaderNodeOutputWorld'); n7.name = 'HDRIHandler_ShaderNodeOutputWorld'; n7.location = (729, 34)
_L.new(n1.outputs[0], n2.inputs[0])
_L.new(n2.outputs[0], n0.inputs[0])
_L.new(n0.outputs[0], n3.inputs[0])
_L.new(n3.outputs[0], n4.inputs[0])
_L.new(n4.outputs[0], n5.inputs[4])
_L.new(n5.outputs[0], n6.inputs[0])
_L.new(n6.outputs[0], n7.inputs[0])
n7.is_active_output = True
world_am_ibl_world.use_sun_shadow = False
world_am_ibl_world.sun_shadow_jitter_overblur = 0.0
world_am_ibl_world.light_settings.distance = 0.1

# ---- meshes
me_f_connector_01 = bpy.data.meshes.new('f_connector_01')
me_f_connector_01.from_pydata([(-1.397e-08, -1.863e-08, 0.0)], [], [])
_uv = me_f_connector_01.uv_layers.new(name='UVMap')
_uv.uv.foreach_set('vector', [])
me_f_connector_01.materials.append(mat_material)
me_f_connector_01.use_remesh_fix_poles = True
me_f_connector_01.use_remesh_preserve_attributes = False
me_f_connector_01.update()
me_f_connector_02 = bpy.data.meshes.new('f_connector_02')
me_f_connector_02.from_pydata([(-1.397e-08, -1.863e-08, 0.0), (-1.397e-08, -1.863e-08, 0.06204), (-1.397e-08, -1.863e-08, 0.03458), (-1.397e-08, -1.863e-08, 0.03458)], [(2, 1), (3, 2), (0, 3)], [])
_uv = me_f_connector_02.uv_layers.new(name='UVMap')
_uv.uv.foreach_set('vector', [])
me_f_connector_02.materials.append(mat_material)
me_f_connector_02.use_remesh_fix_poles = True
me_f_connector_02.use_remesh_preserve_attributes = False
me_f_connector_02.update()
me_f_duct = bpy.data.meshes.new('f_duct')
me_f_duct.from_pydata([(0.0, 0.0, 0.1), (7.451e-09, 0.0, 0.0), (7.451e-09, 0.0, 0.05), (0.0, 0.0, 0.05)], [(2, 1), (3, 2), (0, 3)], [])
_uv = me_f_duct.uv_layers.new(name='UVMap')
_uv.uv.foreach_set('vector', [])
me_f_duct.materials.append(mat_duct)
me_f_duct.use_remesh_fix_poles = True
me_f_duct.use_remesh_preserve_attributes = False
me_f_duct.update()
me_f_ring_01 = bpy.data.meshes.new('f_ring_01')
me_f_ring_01.from_pydata([(0.0, 0.0, 0.0)], [], [])
_uv = me_f_ring_01.uv_layers.new(name='UVMap')
_uv.uv.foreach_set('vector', [])
me_f_ring_01.materials.append(mat_ring_material)
me_f_ring_01.use_remesh_fix_poles = True
me_f_ring_01.use_remesh_preserve_attributes = False
me_f_ring_01.update()
me_plane = bpy.data.meshes.new('Plane')
me_plane.from_pydata([(-1.0, -1.0, 0.0), (1.0, -1.0, 0.0), (1.0, 1.0, 0.0), (-1.0, -1.0, 0.4548), (1.0, 1.0, 0.4548)], [(0, 1), (1, 2), (3, 0), (2, 4)], [])
_uv = me_plane.uv_layers.new(name='UVMap')
_uv.uv.foreach_set('vector', [])
me_plane.use_remesh_fix_poles = True
me_plane.use_remesh_preserve_attributes = False
me_plane.update()

# ---- curves / text
cu_f_basic_cable = bpy.data.curves.new('f_basic_cable', 'CURVE')
cu_f_basic_cable.dimensions = '3D'
_sp = cu_f_basic_cable.splines.new('BEZIER'); _sp.bezier_points.add(1)
_sp.bezier_points.foreach_set('co', [-0.5292, 0.0, 0.0, -0.4027, 0.6772, 0.9553])
_sp.bezier_points.foreach_set('handle_left', [-0.6431, 2.267e-05, 0.0, -0.4041, -1.039, 0.9476])
_sp.bezier_points.foreach_set('handle_right', [0.5387, -0.0002125, 0.0, -0.4021, 1.337, 0.9583])
for _p, _l, _r in zip(_sp.bezier_points, ['ALIGNED', 'ALIGNED'], ['ALIGNED', 'ALIGNED']): _p.handle_left_type = _l; _p.handle_right_type = _r
_sp.bezier_points.foreach_set('tilt', [0.0, 12.05])
_sp.order_u = 0
_sp.order_v = 0
_sp.resolution_u = 32
cu_f_basic_cable.materials.append(mat_cable)
cu_f_basic_cable.materials.append(mat_coil)
cu_f_basic_cable.materials.append(mat_protection)
cu_f_basic_cable.use_path = True
cu_f_basic_cable.resolution_u = 32
cu_f_basic_cable.fill_mode = 'FULL'
cu_beziercurve = bpy.data.curves.new('BezierCurve', 'CURVE')
cu_beziercurve.dimensions = '3D'
_sp = cu_beziercurve.splines.new('BEZIER'); _sp.bezier_points.add(1)
_sp.bezier_points.foreach_set('co', [-1.0, 0.0, 1.092, 1.0, 0.0, 0.0])
_sp.bezier_points.foreach_set('handle_left', [-1.5, -0.5, 1.092, 0.0, 0.0, 0.0])
_sp.bezier_points.foreach_set('handle_right', [-0.5, 0.5, 1.092, 2.0, 0.0, 0.0])
for _p, _l, _r in zip(_sp.bezier_points, ['ALIGNED', 'ALIGNED'], ['ALIGNED', 'ALIGNED']): _p.handle_left_type = _l; _p.handle_right_type = _r
_sp.order_u = 0
_sp.order_v = 0
cu_beziercurve.use_path = True
cu_beziercurve.fill_mode = 'FULL'

# ---- objects
ob_f_connector_01 = bpy.data.objects.new('f_connector_01', me_f_connector_01)
ob_f_connector_02 = bpy.data.objects.new('f_connector_02', me_f_connector_02)
ob_f_basic_cable = bpy.data.objects.new('f_basic_cable', cu_f_basic_cable)
ob_f_duct = bpy.data.objects.new('f_duct', me_f_duct)
ob_f_ring_01 = bpy.data.objects.new('f_ring_01', me_f_ring_01)
ob_plane = bpy.data.objects.new('Plane', me_plane)
ob_beziercurve = bpy.data.objects.new('BezierCurve', cu_beziercurve)
_N = ng_f_wire_001.nodes; _L = ng_f_wire_001.links
n0 = _N.new('NodeGroupOutput'); n0.name = 'Group Output'; n0.location = (1067, -88)
n1 = _N.new('NodeGroupInput'); n1.name = 'Group Input'; n1.location = (443, -137)
n2 = _N.new('GeometryNodeGroup'); n2.name = 'Group'; n2.location = (632, -82)
n2.width = 392
n2.node_tree = ng_fluent_wire
n2.inputs[1].default_value = ob_f_connector_02
n2.inputs[2].default_value = 1.1
n2.inputs[3].default_value = 0.0
n2.inputs[4].default_value = 0.02
n2.inputs[5].default_value = 24
n2.inputs[6].default_value = 1
n2.inputs[7].default_value = 0.03
n2.inputs[8].default_value = False
n2.inputs[9].default_value = 1.0
n2.inputs[11].default_value = 0.0
n2.inputs[12].default_value = False
n2.inputs[13].default_value = 0.02
n2.inputs[14].default_value = 24.9
n2.inputs[15].default_value = 0.04
n2.inputs[16].default_value = 32
n2.inputs[18].default_value = 0.0
n2.inputs[19].default_value = False
n2.inputs[20].default_value = 0.06
n2.inputs[21].default_value = 0.1
n2.inputs[22].default_value = 13.61
n2.inputs[23].default_value = 0.01
n2.inputs[24].default_value = 77
n2.inputs[26].default_value = 0.0
n2.inputs[28].default_value = 0.0
_L.new(n2.outputs[0], n0.inputs[0])
_L.new(n1.outputs[0], n2.inputs[0])
n0.is_active_output = True
_N = ng_geometry_nodes.nodes; _L = ng_geometry_nodes.links
n0 = _N.new('NodeGroupInput'); n0.name = 'Group Input'; n0.location = (-416, 109)
n1 = _N.new('NodeGroupOutput'); n1.name = 'Group Output'; n1.location = (224, 145)
n2 = _N.new('GeometryNodeGroup'); n2.name = 'Group'; n2.location = (-197, 167)
n2.width = 330
n2.node_tree = ng_fluent_pipe
n2.inputs[1].default_value = ob_f_connector_02
n2.inputs[2].default_value = 1.0
n2.inputs[3].default_value = 0.0
n2.inputs[4].default_value = 0.05
n2.inputs[5].default_value = 24
n2.inputs[6].default_value = 1
n2.inputs[7].default_value = 0.05
n2.inputs[8].default_value = False
n2.inputs[9].default_value = 1.0
n2.inputs[11].default_value = 0.0
n2.inputs[12].default_value = False
n2.inputs[13].default_value = 0.02
n2.inputs[14].default_value = 17.1
n2.inputs[15].default_value = 0.1
n2.inputs[16].default_value = 32
n2.inputs[18].default_value = 0.0
n2.inputs[19].default_value = False
n2.inputs[20].default_value = 0.08
n2.inputs[21].default_value = 0.1
n2.inputs[22].default_value = 9.1
n2.inputs[23].default_value = 0.01
n2.inputs[24].default_value = 128
n2.inputs[26].default_value = 0.0
n2.inputs[28].default_value = 0.0
_L.new(n0.outputs[0], n2.inputs[0])
_L.new(n2.outputs[0], n1.inputs[0])
n1.is_active_output = True
_N = ng_geometry_nodes_001.nodes; _L = ng_geometry_nodes_001.links
n0 = _N.new('NodeGroupOutput'); n0.name = 'Group Output'; n0.location = (215, 0)
n1 = _N.new('GeometryNodeTransform'); n1.name = 'Transform'; n1.location = (-536, -59)
n1.inputs[1].default_value = (0.0, 0.0, 0.24)
n2 = _N.new('GeometryNodeInputPosition'); n2.name = 'Position'; n2.location = (-1338, -620)
n3 = _N.new('GeometryNodeMeshCircle'); n3.name = 'Mesh Circle'; n3.location = (-1089, -504)
n3.fill_type = 'NGON'
n4 = _N.new('FunctionNodeInputInt'); n4.name = 'Integer.001'; n4.location = (-1300, -823)
n4.integer = 1
n4.outputs[0].default_value = 0
n5 = _N.new('NodeGroupInput'); n5.name = 'Group Input'; n5.location = (-1370, 26)
n6 = _N.new('GeometryNodeTransform'); n6.name = 'Transform.001'; n6.location = (-702, -438)
n7 = _N.new('GeometryNodeTransform'); n7.name = 'Transform.002'; n7.location = (-702, -710)
n8 = _N.new('FunctionNodeInputInt'); n8.name = 'Integer'; n8.location = (-1307, -389)
n8.outputs[0].default_value = 0
n9 = _N.new('FunctionNodeInputInt'); n9.name = 'Integer.002'; n9.location = (-1311, -1092)
n9.outputs[0].default_value = 0
n10 = _N.new('GeometryNodeInputTangent'); n10.name = 'Curve Tangent'; n10.location = (-1318, -1016)
n11 = _N.new('FunctionNodeAlignEulerToVector'); n11.name = 'Align Euler to Vector'; n11.location = (-926, -967)
n11.axis = 'Z'
n12 = _N.new('FunctionNodeInputInt'); n12.name = 'Integer.003'; n12.location = (-1310, -1321)
n12.integer = 1
n12.outputs[0].default_value = 0
n13 = _N.new('GeometryNodeInputTangent'); n13.name = 'Curve Tangent.001'; n13.location = (-1317, -1244)
n14 = _N.new('FunctionNodeAlignEulerToVector'); n14.name = 'Align Euler to Vector.001'; n14.location = (-924, -1196)
n14.axis = 'Z'
n15 = _N.new('GeometryNodeJoinGeometry'); n15.name = 'Join Geometry'; n15.location = (-310, 16)
n16 = _N.new('GeometryNodeJoinGeometry'); n16.name = 'Join Geometry.001'; n16.location = (-497, -537)
n16.hide = True
n17 = _N.new('GeometryNodeDistributePointsOnFaces'); n17.name = 'Distribute Points on Faces'; n17.location = (-297, -436)
n17.use_legacy_normal = True
n17.inputs[3].default_value = 0.4
n17.inputs[4].default_value = 9.7
n18 = _N.new('GeometryNodeGroup'); n18.name = 'Group'; n18.location = (-90, 82)
n18.width = 240
n18.node_tree = ng_fluent_wire
n18.inputs[1].default_value = ob_f_connector_01
n18.inputs[2].default_value = 0.16
n18.inputs[3].default_value = -0.66
n18.inputs[4].default_value = 0.01
n18.inputs[5].default_value = 24
n18.inputs[6].default_value = 1
n18.inputs[7].default_value = 0.05
n18.inputs[8].default_value = False
n18.inputs[9].default_value = 1.0
n18.inputs[11].default_value = 0.0
n18.inputs[12].default_value = False
n18.inputs[13].default_value = 0.02
n18.inputs[14].default_value = 17.1
n18.inputs[15].default_value = 0.1
n18.inputs[16].default_value = 32
n18.inputs[18].default_value = 0.0
n18.inputs[19].default_value = False
n18.inputs[20].default_value = 0.08
n18.inputs[21].default_value = 0.1
n18.inputs[22].default_value = 9.1
n18.inputs[23].default_value = 0.01
n18.inputs[24].default_value = 128
n18.inputs[26].default_value = 0.0
n18.inputs[28].default_value = 0.0
n19 = _N.new('GeometryNodeSampleIndex'); n19.name = 'Sample Index'; n19.location = (0, 0)
n19.data_type = 'FLOAT_VECTOR'
n19.clamp = True
n20 = _N.new('GeometryNodeSampleIndex'); n20.name = 'Sample Index.001'; n20.location = (0, 0)
n20.data_type = 'FLOAT_VECTOR'
n20.clamp = True
n21 = _N.new('GeometryNodeSampleIndex'); n21.name = 'Sample Index.002'; n21.location = (0, 0)
n21.data_type = 'FLOAT_VECTOR'
n21.clamp = True
n22 = _N.new('GeometryNodeSampleIndex'); n22.name = 'Sample Index.003'; n22.location = (0, 0)
n22.data_type = 'FLOAT_VECTOR'
n22.clamp = True
_L.new(n15.outputs[0], n18.inputs[0])
_L.new(n5.outputs[0], n1.inputs[0])
_L.new(n5.outputs[0], n15.inputs[0])
_L.new(n1.outputs[0], n15.inputs[0])
_L.new(n3.outputs[0], n6.inputs[0])
_L.new(n5.outputs[0], n20.inputs[0])
_L.new(n2.outputs[0], n20.inputs[1])
_L.new(n8.outputs[0], n20.inputs[2])
_L.new(n20.outputs[0], n6.inputs[1])
_L.new(n5.outputs[0], n19.inputs[0])
_L.new(n2.outputs[0], n19.inputs[1])
_L.new(n4.outputs[0], n19.inputs[2])
_L.new(n19.outputs[0], n7.inputs[1])
_L.new(n3.outputs[0], n7.inputs[0])
_L.new(n7.outputs[0], n16.inputs[0])
_L.new(n6.outputs[0], n16.inputs[0])
_L.new(n16.outputs[0], n17.inputs[0])
_L.new(n5.outputs[0], n21.inputs[0])
_L.new(n9.outputs[0], n21.inputs[2])
_L.new(n10.outputs[0], n21.inputs[1])
_L.new(n21.outputs[0], n11.inputs[2])
_L.new(n11.outputs[0], n6.inputs[2])
_L.new(n5.outputs[0], n22.inputs[0])
_L.new(n12.outputs[0], n22.inputs[2])
_L.new(n13.outputs[0], n22.inputs[1])
_L.new(n22.outputs[0], n14.inputs[2])
_L.new(n14.outputs[0], n7.inputs[2])
_L.new(n17.outputs[0], n0.inputs[0])
n0.is_active_output = True

# ---- transforms, parenting, visibility, modifiers, constraints
ob_f_connector_01.location = (0.0, -0.4421, 0.0)
_m = ob_f_connector_01.modifiers.new('radius', 'DISPLACE')
_m.strength = 0.12
_m.direction = 'X'
_m = ob_f_connector_01.modifiers.new('Screw', 'SCREW')
_m.steps = 32
_m.render_steps = 32
_m.use_smooth_shade = False
_m = ob_f_connector_01.modifiers.new('length', 'SCREW')
_m.angle = 0.0
_m.screw_offset = 0.07
_m = ob_f_connector_01.modifiers.new('Solidify', 'SOLIDIFY')
_m.thickness = 0.047
_m = ob_f_connector_01.modifiers.new('Bevel', 'BEVEL')
_m.segments = 4
_m.harden_normals = True
ob_f_connector_02.location = (0.2921, -0.4339, 0.0)
_vg = ob_f_connector_02.vertex_groups.new(name='Group')
_vg = ob_f_connector_02.vertex_groups.new(name='Group.001')
_vg.add([0, 3], 1.0, 'REPLACE')
_vg = ob_f_connector_02.vertex_groups.new(name='Group.002')
_vg.add([1, 2, 3], 1.0, 'REPLACE')
_vg = ob_f_connector_02.vertex_groups.new(name='Group.003')
_vg.add([1], 1.0, 'REPLACE')
_m = ob_f_connector_02.modifiers.new('radius_01', 'DISPLACE')
_m.strength = 0.12
_m.direction = 'X'
_m = ob_f_connector_02.modifiers.new('radius_02', 'DISPLACE')
_m.vertex_group = 'Group.001'
_m.strength = 0.06
_m.direction = 'X'
_m = ob_f_connector_02.modifiers.new('length_01', 'DISPLACE')
_m.vertex_group = 'Group.002'
_m.strength = 0.11
_m.direction = 'Z'
_m = ob_f_connector_02.modifiers.new('length_02', 'DISPLACE')
_m.vertex_group = 'Group.003'
_m.strength = 0.2
_m.direction = 'Z'
_m = ob_f_connector_02.modifiers.new('Screw', 'SCREW')
_m.steps = 32
_m.render_steps = 32
_m.use_normal_flip = True
_m = ob_f_connector_02.modifiers.new('Thickness', 'SOLIDIFY')
_m.solidify_mode = 'NON_MANIFOLD'
_m.thickness = 0.034
_m.offset = 1.0
_m.nonmanifold_thickness_mode = 'EVEN'
_m = ob_f_connector_02.modifiers.new('Bevel', 'BEVEL')
_m.width = 0.005
_m.width_pct = 0.005
_m.segments = 4
_m.harden_normals = True
ob_f_basic_cable.location = (0.0, 0.0, 0.0)
ob_f_basic_cable.display.show_shadows = False
_m = ob_f_basic_cable.modifiers.new('GeometryNodes', 'NODES')
_m.node_group = ng_f_wire_001
_m = ob_f_basic_cable.modifiers.new('Weld', 'WELD')
_m.merge_threshold = 0.0001
_m = ob_f_basic_cable.modifiers.new('Bevel', 'BEVEL')
_m.width = 0.001
_m.width_pct = 0.001
_m.segments = 4
_m.edge_weight = ''
_m.vertex_weight = ''
_m.angle_limit = 0.7854
_m.use_clamp_overlap = False
ob_f_duct.location = (0.0, -0.9822, 0.0)
_vg = ob_f_duct.vertex_groups.new(name='Group')
_vg.add([1, 2], 1.0, 'REPLACE')
_vg = ob_f_duct.vertex_groups.new(name='Group.001')
_vg.add([2, 3], 1.0, 'REPLACE')
_vg = ob_f_duct.vertex_groups.new(name='length')
for _i, _w in zip([0, 2, 3], [1.0, 0.5, 0.5]): _vg.add([_i], _w, 'REPLACE')
_m = ob_f_duct.modifiers.new('length', 'DISPLACE')
_m.vertex_group = 'length'
_m.strength = 0.0
_m.direction = 'Z'
_m = ob_f_duct.modifiers.new('radius_01', 'DISPLACE')
_m.strength = 0.1
_m.direction = 'X'
_m = ob_f_duct.modifiers.new('radius_02', 'DISPLACE')
_m.vertex_group = 'Group'
_m.strength = 0.05
_m.direction = 'X'
_m = ob_f_duct.modifiers.new('ratio', 'DISPLACE')
_m.vertex_group = 'Group.001'
_m.strength = 0.01
_m.direction = 'Z'
_m = ob_f_duct.modifiers.new('screw', 'SCREW')
_m.steps = 32
_m.render_steps = 32
_m.use_merge_vertices = True
_m = ob_f_duct.modifiers.new('Mirror', 'MIRROR')
_m.use_axis = (False, False, True)
_m = ob_f_duct.modifiers.new('Bevel', 'BEVEL')
_m.width = 0.008
_m.width_pct = 0.008
_m.segments = 4
_m = ob_f_duct.modifiers.new('WeightedNormal', 'WEIGHTED_NORMAL')
ob_f_ring_01.location = (0.0, -0.7355, 0.0)
_m = ob_f_ring_01.modifiers.new('Radius', 'DISPLACE')
_m.strength = 0.1
_m.direction = 'X'
_m = ob_f_ring_01.modifiers.new('Screw', 'SCREW')
_m.steps = 32
_m.render_steps = 32
_m.merge_threshold = 0.001
_m.use_merge_vertices = True
_m = ob_f_ring_01.modifiers.new('Length', 'SCREW')
_m.steps = 4
_m.render_steps = 4
_m.angle = 0.0
_m.screw_offset = 0.04
_m = ob_f_ring_01.modifiers.new('Mirror', 'MIRROR')
_m.use_axis = (False, False, True)
_m = ob_f_ring_01.modifiers.new('Thickness', 'SOLIDIFY')
_m.thickness = 0.017
_m = ob_f_ring_01.modifiers.new('Bevel', 'BEVEL')
_m.width = 0.005
_m.width_pct = 0.005
_m.harden_normals = True
_m = ob_f_ring_01.modifiers.new('Bevel.001', 'BEVEL')
_m.width = 0.001
_m.width_pct = 0.001
_m.segments = 4
_m.harden_normals = True
_m = ob_f_ring_01.modifiers.new('WeightedNormal', 'WEIGHTED_NORMAL')
ob_plane.location = (0.0, 0.0, 0.0)
_m = ob_plane.modifiers.new('Bevel', 'BEVEL')
_m.width = 0.293
_m.width_pct = 0.293
_m.segments = 7
_m.affect = 'VERTICES'
_m = ob_plane.modifiers.new('GeometryNodes', 'NODES')
_m.node_group = ng_geometry_nodes
ob_beziercurve.location = (0.0, 0.0, 0.0)
_m = ob_beziercurve.modifiers.new('GeometryNodes', 'NODES')
_m.node_group = ng_geometry_nodes_001

# ---- collection membership
col_connector.objects.link(ob_f_connector_01)
col_connector.objects.link(ob_f_connector_02)
col_cable.objects.link(ob_f_basic_cable)
col_design.objects.link(ob_f_duct)
col_ring.objects.link(ob_f_ring_01)
col_ring.objects.link(ob_plane)
col_ring.objects.link(ob_beziercurve)

# ---- scene / render settings (as saved in the file)
scene.frame_start = 1; scene.frame_end = 250; scene.frame_set(52)
scene.render.engine = 'CYCLES'
scene.render.film_transparent = True
scene.cycles.use_denoising = False
scene.cycles.samples = 256
scene.cycles.sampling_pattern = 'TABULATED_SOBOL'
scene.cycles.use_light_tree = False
scene.cycles.bake_type = 'EMIT'
scene.eevee.use_gtao = True
scene.eevee.use_raytracing = True
scene.view_settings.view_transform = 'Filmic'
bpy.context.view_layer.update()

# ---- added for rendering (the .blend has no active camera and no usable light): camera, sun
cam_auto = bpy.data.cameras.new('AutoCamera')
cam_auto.lens = 50.0
cam_auto.sensor_width = 36.0
cam_auto.clip_end = 1000.0
ob_auto_camera = bpy.data.objects.new('AutoCamera', cam_auto)
scene.collection.objects.link(ob_auto_camera)
ob_auto_camera.location = (5.34825, -6.1418, 4.82467)
ob_auto_camera.rotation_euler = (1.09748, -7.21219e-08, 0.694738)
scene.camera = ob_auto_camera
light_auto_sun = bpy.data.lights.new('AutoSun', 'SUN')
light_auto_sun.energy = 3.0
light_auto_sun.angle = 0.0523599
ob_auto_sun = bpy.data.objects.new('AutoSun', light_auto_sun)
scene.collection.objects.link(ob_auto_sun)
ob_auto_sun.rotation_euler = (0.872665, 0.174533, 0.523599)
bpy.context.view_layer.update()
